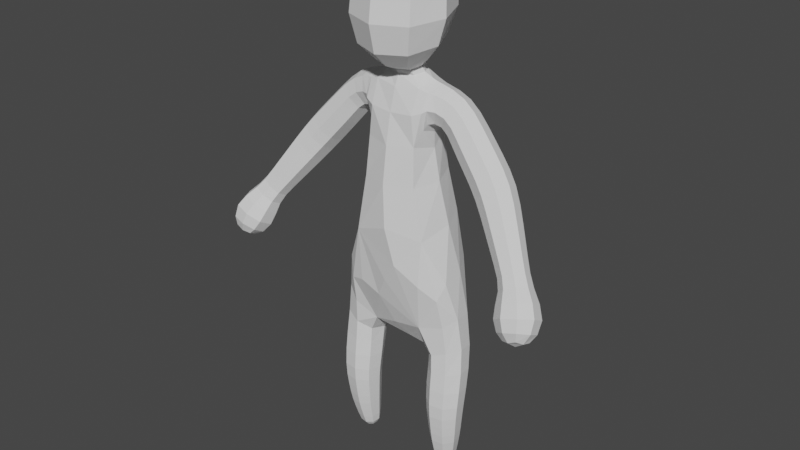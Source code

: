 # Source: Barry.blend  (saved by Blender 3.2.14; exported with 4.5.12 LTS)
import bpy
from mathutils import Matrix  # noqa: F401  (used for matrix-valued properties, if any)

bpy.ops.wm.read_factory_settings(use_empty=True)
scene = bpy.context.scene
scene.name = 'Scene'

# ---- collections
col_collection = bpy.data.collections.new('Collection'); scene.collection.children.link(col_collection)

# ---- world
world_world = bpy.data.worlds.new('World'); scene.world = world_world
world_world.use_nodes = True; world_world.node_tree.nodes.clear()
_N = world_world.node_tree.nodes; _L = world_world.node_tree.links
n0 = _N.new('ShaderNodeOutputWorld'); n0.name = 'World Output'; n0.location = (300, 300)
n1 = _N.new('ShaderNodeBackground'); n1.name = 'Background'; n1.location = (10, 300)
n1.inputs[0].default_value = (0.05088, 0.05088, 0.05088, 1.0)
_L.new(n1.outputs[0], n0.inputs[0])
n0.is_active_output = True
world_world.color = (0.05088, 0.05088, 0.05088)
world_world.use_sun_shadow = False
world_world.sun_shadow_jitter_overblur = 0.0

# ---- meshes
me_plane = bpy.data.meshes.new('Plane')
me_plane.from_pydata([(-0.2741, -0.2061, -0.06298), (-0.3025, 0.2187, -0.07964), (-0.6511, 0.1639, 0.1807), (-0.6153, -0.2063, 0.2001), (-0.3798, -0.2376, -0.7544), (-0.4275, 0.04043, -0.7733), (-0.7066, -0.007012, -0.772), (-0.6589, -0.285, -0.7531), (-0.4472, -0.122, -1.564), (-0.4664, -0.01265, -1.553), (-0.5761, -0.03102, -1.562), (-0.5568, -0.1403, -1.574), (0.465, 0.1802, 2.173), (0.4613, -0.08658, 2.191), (0.5848, -0.08124, 2.42), (0.5855, 0.1829, 2.406), (0.9746, 0.05767, 1.606), (0.93, -0.2039, 1.66), (1.143, -0.206, 1.828), (1.188, 0.0556, 1.774), (1.463, -0.29, 0.9461), (1.404, -0.4926, 1.022), (1.595, -0.5059, 1.137), (1.654, -0.3033, 1.061), (1.543, -0.3657, 0.7144), (1.457, -0.6311, 0.8283), (1.728, -0.6655, 0.9537), (1.814, -0.4001, 0.8398), (1.631, -0.5188, 0.6074), (1.582, -0.6663, 0.6729), (1.737, -0.6904, 0.7342), (1.786, -0.543, 0.6687), (0.1245, -0.1175, 2.672), (-0.1245, -0.1175, 2.672), (-0.1219, 0.1005, 2.706), (0.1219, 0.1005, 2.706), (0.1576, -0.1574, 3.7), (-0.1576, -0.1574, 3.7), (-0.1576, 0.1574, 3.688), (0.1576, 0.1574, 3.688), (0.4035, -0.3191, 1.084), (-0.3451, -0.3597, 1.015), (-0.3412, 0.3552, 1.019), (0.3505, 0.3037, 1.18), (0.3311, -0.3442, 3.46), (-0.3311, -0.3442, 3.46), (-0.3311, 0.3154, 3.447), (0.3311, 0.3154, 3.447), (0.2914, -0.3452, 2.896), (-0.2914, -0.3452, 2.896), (-0.2914, 0.2302, 2.968), (0.2914, 0.2302, 2.968), (-0.4021, -0.2058, -1.219), (-0.4407, 0.01614, -1.204), (-0.6629, -0.02159, -1.217), (-0.6244, -0.2435, -1.232), (0.6735, -0.09501, 0.2267), (0.356, -0.3072, 0.1194), (0.2201, 0.02812, -0.2156), (0.4359, 0.2845, 0.1331), (0.736, -0.1761, -0.7609), (0.4891, -0.3143, -0.75), (0.3505, -0.06845, -0.7655), (0.5973, 0.06972, -0.7764), (0.5873, -0.09746, -1.571), (0.49, -0.152, -1.571), (0.4359, -0.05552, -1.556), (0.5333, -0.0009672, -1.556), (-0.4613, -0.08658, 2.191), (-0.465, 0.1802, 2.173), (-0.5855, 0.1829, 2.406), (-0.5848, -0.08124, 2.42), (-0.93, -0.2039, 1.66), (-0.9746, 0.05767, 1.606), (-1.188, 0.0556, 1.774), (-1.143, -0.206, 1.828), (-1.404, -0.4926, 1.022), (-1.463, -0.29, 0.9461), (-1.654, -0.3033, 1.061), (-1.595, -0.5059, 1.137), (-1.457, -0.6311, 0.8283), (-1.543, -0.3657, 0.7144), (-1.814, -0.4001, 0.8398), (-1.728, -0.6655, 0.9537), (-1.582, -0.6663, 0.6729), (-1.631, -0.5188, 0.6074), (-1.786, -0.543, 0.6687), (-1.737, -0.6904, 0.7342), (0.686, -0.1565, -1.228), (0.489, -0.267, -1.228), (0.3791, -0.07081, -1.208), (0.576, 0.0396, -1.208), (-0.3731, -0.1972, -0.4112), (-0.4219, 0.1024, -0.4504), (-0.708, 0.05827, -0.4026), (-0.6592, -0.2413, -0.3634), (-0.4173, -0.1645, -1.431), (-0.448, 0.01018, -1.414), (-0.6232, -0.01925, -1.428), (-0.5925, -0.1939, -1.444), (0.2404, 0.2323, 2.025), (0.3292, -0.1192, 2.194), (0.2389, -0.1379, 2.525), (0.2171, 0.1892, 2.534), (0.7891, 0.1142, 1.828), (0.7606, -0.1528, 1.862), (0.9661, -0.1522, 2.039), (0.9946, 0.1148, 2.005), (0.6204, 0.1492, 2.027), (0.5998, -0.1122, 2.054), (0.7871, -0.1099, 2.237), (0.8077, 0.1515, 2.21), (1.338, -0.1977, 1.14), (1.286, -0.3969, 1.204), (1.463, -0.4026, 1.328), (1.514, -0.2034, 1.264), (1.167, -0.06995, 1.36), (1.113, -0.299, 1.428), (1.312, -0.304, 1.571), (1.366, -0.075, 1.504), (0.2618, -0.2446, 1.99), (-0.2618, -0.2446, 1.99), (-0.2404, 0.2323, 2.025), (-0.3913, -0.2297, -1.009), (-0.4347, 0.02256, -1.003), (-0.6873, -0.02058, -1.011), (-0.6438, -0.2729, -1.017), (0.7381, -0.1226, -0.3704), (0.4851, -0.277, -0.3829), (0.343, -0.01642, -0.4434), (0.596, 0.138, -0.4309), (0.6412, -0.1254, -1.44), (0.4858, -0.2125, -1.44), (0.3993, -0.05831, -1.418), (0.5547, 0.0288, -1.418), (-0.3292, -0.1192, 2.194), (-0.2171, 0.1892, 2.534), (-0.2389, -0.1379, 2.525), (-0.7606, -0.1528, 1.862), (-0.7891, 0.1142, 1.828), (-0.9946, 0.1148, 2.005), (-0.9661, -0.1522, 2.039), (-0.5998, -0.1122, 2.054), (-0.6204, 0.1492, 2.027), (-0.8077, 0.1515, 2.21), (-0.7871, -0.1099, 2.237), (-1.286, -0.3969, 1.204), (-1.338, -0.1977, 1.14), (-1.514, -0.2034, 1.264), (-1.463, -0.4026, 1.328), (-1.113, -0.299, 1.428), (-1.167, -0.06995, 1.36), (-1.366, -0.075, 1.504), (-1.312, -0.304, 1.571), (0.7136, -0.1741, -1.016), (0.4901, -0.2994, -1.014), (0.3649, -0.07624, -1.004), (0.5884, 0.0491, -1.007), (0.3205, 0.197, 2.173), (0.3787, -0.1075, 2.495), (0.3585, 0.1874, 2.487), (-0.3787, -0.1075, 2.495), (-0.3585, 0.1874, 2.487), (-0.3205, 0.197, 2.173), (0.6436, 0.1009, 0.2083), (-0.2313, -0.2364, 2.292), (0.3443, 0.1854, -0.1574), (0.5931, -0.2349, 0.1675), (0.292, -0.1566, -0.1549), (0.02942, -0.2709, 0.04179), (-0.008614, -0.08132, -0.175), (-0.2802, 0.008523, -0.2014), (-0.01124, 0.1302, -0.1801), (0.05768, 0.2883, 0.03958), (-0.3523, 0.3455, 0.4193), (0.05054, 0.3962, 0.5866), (0.05746, 0.4213, 1.191), (0.4324, 0.3111, 0.6938), (0.3325, -0.1231, 2.5), (0.4724, 0.01391, 1.16), (0.5904, -0.1778, 0.6284), (0.3993, -0.3743, 0.6242), (0.05039, -0.4327, 1.17), (0.007063, -0.3971, 0.5803), (-0.3386, -0.3396, 0.4286), (-0.5498, -0.2481, 0.5967), (-0.4942, -0.2662, 0.08418), (-0.6708, -0.02478, 0.2373), (-0.5439, 0.2443, 0.0573), (-0.3205, -0.007114, 1.929), (-0.5713, 0.2365, 0.5874), (0.3102, -0.1626, 2.144), (-0.4749, -0.005139, 1.148), (1.597, -0.5967, 0.6241), (1.397e-09, 0.3013, 2.016), (0.3205, -0.007114, 1.929), (0.3067, 0.1875, 2.5), (-1.397e-09, -0.3197, 1.966), (0.2313, -0.2364, 2.292), (-4.191e-09, -0.1788, 2.504), (1.659, -0.6961, 0.6967), (0.1481, -0.08969, 2.619), (1.863e-09, -0.1583, 2.666), (1.777, -0.6253, 0.6935), (-0.1481, -0.08969, 2.619), (-0.1694, -0.008459, 2.689), (1.715, -0.5259, 0.6208), (-0.1393, 0.1207, 2.633), (-0.2754, 0.0289, 2.584), (-0.2042, 0.2598, 2.318), (9.313e-10, 0.2211, 2.52), (0.2042, 0.2598, 2.318), (-0.4452, -0.06442, -1.567), (-0.5226, -0.009833, -1.566), (0.2754, 0.0289, 2.584), (0.1393, 0.1207, 2.633), (-0.5769, -0.08648, -1.578), (0.1694, -0.008459, 2.689), (-3.26e-09, 0.1414, 2.713), (0.2916, 0.197, 2.145), (-0.4995, -0.1411, -1.579), (0.3167, 0.03875, 2.126), (0.3567, -0.1706, 2.348), (0.3768, 0.04014, 2.549), (0.3368, 0.2495, 2.327), (-0.3325, -0.1231, 2.5), (-0.3102, -0.1626, 2.144), (-0.3067, 0.1875, 2.5), (-0.2916, 0.197, 2.145), (-0.3768, 0.04014, 2.549), (-0.3567, -0.1706, 2.348), (-0.3167, 0.03875, 2.126), (-0.3368, 0.2495, 2.327), (0.1788, -3.6e-07, 3.706), (-6.985e-10, 0.1786, 3.7), (-0.1788, -3.607e-07, 3.706), (-6.985e-10, -0.1786, 3.712), (0.5695, -0.04271, -1.572), (0.5435, -0.1334, -1.581), (0.4526, -0.1082, -1.572), (0.4786, -0.01753, -1.564), (-1.659, -0.6961, 0.6967), (-1.777, -0.6253, 0.6935), (-1.715, -0.5259, 0.6208), (-1.597, -0.5967, 0.6241), (-0.3722, -0.1808, -0.2512), (-0.3439, -0.03917, -0.4397), (-0.4166, 0.1421, -0.2832), (-0.5741, 0.1365, -0.4338), (-0.6901, 0.1061, -0.1483), (-0.7372, -0.09981, -0.374), (-0.6455, -0.2121, -0.1162), (-0.507, -0.2755, -0.38), (-0.3734, -0.2211, -0.5858), (-0.3513, -0.08967, -0.7641), (-0.4228, 0.06754, -0.6186), (-0.576, 0.06883, -0.7762), (-0.7116, 0.01932, -0.6076), (-0.7351, -0.1549, -0.7623), (-0.6623, -0.2693, -0.5747), (-0.5104, -0.3134, -0.7502), (-0.4095, -0.1862, -1.327), (-0.3998, -0.07163, -1.42), (-0.4443, 0.01302, -1.311), (-0.3798, -0.08774, -1.209), (-0.5414, 0.02821, -1.418), (-0.644, -0.02069, -1.324), (-0.5591, 0.03888, -1.208), (-0.6407, -0.1121, -1.439), (-0.6091, -0.2199, -1.341), (-0.6853, -0.1396, -1.227), (-0.4992, -0.2119, -1.441), (-0.506, -0.2662, -1.229), (-0.4273, -0.1437, -1.517), (-0.4534, 0.004639, -1.502), (-0.6021, -0.0203, -1.514), (-0.576, -0.1686, -1.529), (0.3831, 0.1922, 2.186), (0.4403, 0.04605, 2.139), (0.3852, -0.09439, 2.209), (0.5226, -0.1337, 2.308), (0.469, -0.09008, 2.472), (0.608, 0.05159, 2.456), (0.4584, 0.1876, 2.461), (0.5257, 0.2313, 2.286), (0.88, 0.09308, 1.721), (0.9123, -0.07275, 1.602), (0.8441, -0.1743, 1.764), (0.7363, -0.0194, 1.812), (1.028, -0.254, 1.755), (1.055, -0.1748, 1.939), (0.858, -0.2026, 1.957), (1.205, -0.0756, 1.833), (1.091, 0.09257, 1.895), (1.019, -0.01863, 2.055), (1.09, 0.1057, 1.68), (0.8972, 0.1645, 1.91), (0.7022, 0.1322, 1.93), (0.6775, -0.1323, 1.96), (0.575, 0.0181, 2.006), (0.8775, -0.1311, 2.137), (0.6896, -0.1601, 2.15), (0.9022, 0.1333, 2.107), (0.8325, 0.02121, 2.258), (0.7179, 0.1994, 2.114), (0.5435, 0.1654, 2.115), (0.5311, -0.0947, 2.136), (0.6914, -0.09022, 2.336), (0.7035, 0.1696, 2.316), (1.407, -0.2499, 1.046), (1.397, -0.3888, 0.9625), (1.356, -0.4398, 1.111), (1.279, -0.2963, 1.149), (1.488, -0.5372, 1.094), (1.528, -0.447, 1.226), (1.365, -0.4371, 1.278), (1.66, -0.4071, 1.121), (1.579, -0.2571, 1.162), (1.522, -0.3041, 1.319), (1.569, -0.2587, 0.9894), (1.435, -0.1632, 1.19), (1.257, -0.1371, 1.245), (1.204, -0.3501, 1.311), (1.103, -0.1835, 1.367), (1.391, -0.3556, 1.444), (1.202, -0.3445, 1.512), (1.444, -0.1425, 1.377), (1.376, -0.1905, 1.564), (1.277, -0.02953, 1.419), (1.072, -0.0004304, 1.484), (1.021, -0.2476, 1.546), (1.229, -0.2514, 1.703), (1.28, -0.004228, 1.64), (1.504, -0.3203, 0.8278), (1.449, -0.4919, 0.7479), (1.428, -0.5644, 0.9277), (1.576, -0.698, 0.9124), (1.67, -0.5894, 1.053), (1.822, -0.5393, 0.9203), (1.746, -0.3454, 0.9533), (1.695, -0.3331, 0.7557), (1.59, -0.4444, 0.6352), (1.517, -0.6655, 0.7325), (1.747, -0.6987, 0.8296), (1.82, -0.4776, 0.7323), (0.2886, -0.2843, 1.592), (-0.2827, -0.2889, 1.588), (-0.2728, 0.2685, 1.613), (0.2738, 0.2623, 1.624), (0.3451, -0.3837, 3.174), (1.63e-09, -0.4678, 3.462), (-0.3451, -0.3837, 3.174), (6.752e-09, -0.4531, 2.883), (-0.4553, -0.01438, 3.453), (-0.3451, 0.301, 3.206), (-0.4006, -0.0575, 2.932), (-1.63e-09, 0.4391, 3.445), (0.3451, 0.301, 3.206), (-6.752e-09, 0.3381, 2.981), (0.4553, -0.01438, 3.453), (0.4006, -0.0575, 2.932), (0.2502, -0.2515, 3.634), (-0.2502, -0.2515, 3.634), (-0.2502, 0.2479, 3.613), (0.2502, 0.2479, 3.613), (0.1933, -0.2291, 2.742), (-0.1933, -0.2291, 2.742), (-0.193, 0.148, 2.806), (0.193, 0.148, 2.806), (-0.386, -0.2383, -0.8935), (-0.3657, -0.0955, -1.005), (-0.4316, 0.02726, -0.8984), (-0.5692, 0.0483, -1.006), (-0.6976, -0.01816, -0.9018), (-0.7129, -0.1548, -1.015), (-0.652, -0.2837, -0.897), (-0.5094, -0.2986, -1.014), (-0.3963, -0.2195, -1.115), (-0.4376, 0.01933, -1.103), (-0.6766, -0.02142, -1.113), (-0.6353, -0.2602, -1.126), (0.7176, -0.08836, -0.1053), (0.4751, -0.2611, -0.1841), (0.6383, -0.2486, -0.3653), (0.3395, 0.009719, -0.3054), (0.3666, -0.1756, -0.4155), (0.5766, 0.1872, -0.2089), (0.4428, 0.1096, -0.4485), (0.7145, 0.03665, -0.3983), (0.7421, -0.1561, -0.5865), (0.4866, -0.3003, -0.5744), (0.6386, -0.2913, -0.7525), (0.343, -0.04574, -0.6069), (0.3735, -0.2173, -0.7557), (0.5985, 0.09855, -0.619), (0.4479, 0.04673, -0.7739), (0.7129, -0.02729, -0.7707), (0.6646, -0.1418, -1.337), (0.6081, -0.2485, -1.232), (0.4876, -0.241, -1.336), (0.5797, -0.1979, -1.444), (0.3971, -0.1896, -1.218), (0.3889, -0.06506, -1.315), (0.4134, -0.1518, -1.429), (0.4569, 0.02117, -1.205), (0.5659, 0.03417, -1.315), (0.4608, 0.01416, -1.414), (0.6679, -0.03777, -1.218), (0.6271, -0.03198, -1.429), (0.6174, -0.1104, -1.525), (0.4854, -0.1844, -1.525), (0.412, -0.05352, -1.506), (0.544, 0.02048, -1.506), (-0.3852, -0.09439, 2.209), (-0.4403, 0.04605, 2.139), (-0.3831, 0.1922, 2.186), (-0.5257, 0.2313, 2.286), (-0.4584, 0.1876, 2.461), (-0.608, 0.05159, 2.456), (-0.469, -0.09008, 2.472), (-0.5226, -0.1337, 2.308), (-0.8441, -0.1743, 1.764), (-0.9123, -0.07275, 1.602), (-0.88, 0.09308, 1.721), (-0.7363, -0.0194, 1.812), (-1.09, 0.1057, 1.68), (-1.091, 0.09257, 1.895), (-0.8972, 0.1645, 1.91), (-1.205, -0.0756, 1.833), (-1.055, -0.1748, 1.939), (-1.019, -0.01863, 2.055), (-1.028, -0.254, 1.755), (-0.858, -0.2026, 1.957), (-0.6775, -0.1323, 1.96), (-0.7022, 0.1322, 1.93), (-0.575, 0.0181, 2.006), (-0.9022, 0.1333, 2.107), (-0.7179, 0.1994, 2.114), (-0.8775, -0.1311, 2.137), (-0.8325, 0.02121, 2.258), (-0.6896, -0.1601, 2.15), (-0.5311, -0.0947, 2.136), (-0.5435, 0.1654, 2.115), (-0.7035, 0.1696, 2.316), (-0.6914, -0.09022, 2.336), (-1.356, -0.4398, 1.111), (-1.397, -0.3888, 0.9625), (-1.407, -0.2499, 1.046), (-1.279, -0.2963, 1.149), (-1.569, -0.2587, 0.9894), (-1.579, -0.2571, 1.162), (-1.435, -0.1632, 1.19), (-1.66, -0.4071, 1.121), (-1.528, -0.447, 1.226), (-1.522, -0.3041, 1.319), (-1.488, -0.5372, 1.094), (-1.365, -0.4371, 1.278), (-1.204, -0.3501, 1.311), (-1.257, -0.1371, 1.245), (-1.103, -0.1835, 1.367), (-1.444, -0.1425, 1.377), (-1.277, -0.02953, 1.419), (-1.391, -0.3556, 1.444), (-1.376, -0.1905, 1.564), (-1.202, -0.3445, 1.512), (-1.021, -0.2476, 1.546), (-1.072, -0.0004304, 1.484), (-1.28, -0.004228, 1.64), (-1.229, -0.2514, 1.703), (-1.428, -0.5644, 0.9277), (-1.449, -0.4919, 0.7479), (-1.504, -0.3203, 0.8278), (-1.695, -0.3331, 0.7557), (-1.746, -0.3454, 0.9533), (-1.822, -0.5393, 0.9203), (-1.67, -0.5894, 1.053), (-1.576, -0.698, 0.9124), (-1.517, -0.6655, 0.7325), (-1.59, -0.4444, 0.6352), (-1.82, -0.4776, 0.7323), (-1.747, -0.6987, 0.8296), (0.7255, -0.1797, -0.8997), (0.4902, -0.3117, -0.894), (0.6253, -0.2786, -1.017), (0.3581, -0.07674, -0.8956), (0.3856, -0.2113, -1.009), (0.5935, 0.05519, -0.9013), (0.4532, 0.02827, -1.004), (0.693, -0.03899, -1.012), (0.7015, -0.1667, -1.123), (0.4898, -0.2854, -1.122), (0.3714, -0.0742, -1.106), (0.5831, 0.04449, -1.106), (-0.3895, -0.08026, -1.316), (-0.5086, -0.2993, -0.5741), (0.1266, -0.1729, -0.1224), (-0.1246, 0.02275, -0.195), (0.1519, 0.2109, -0.1248), (-0.09051, 0.3573, 0.3453), (0.1913, 0.4165, 0.8156), (-0.7411, -0.134, -0.5891), (-0.5764, 0.09755, -0.6193), (0.5577, -0.283, 0.4785), (0.1543, -0.4284, 0.7982), (-0.113, -0.3494, 0.3471), (-0.4854, -0.3104, 0.3931), (-0.3439, -0.06775, -0.6043), (-0.5899, -0.00775, 0.6743), (-0.5198, 0.3063, 0.3775), (-0.5043, -0.2553, -0.1761), (9.313e-10, 0.1574, 2.633), (-0.7165, -0.05909, -0.1077), (-0.5657, 0.1824, -0.2203), (-0.3451, -0.01323, -0.2974), (-1.693, -0.6244, 0.6336), (0.5098, -0.07327, -1.591), (-2.328e-09, -3.562e-07, 3.731), (-0.3273, 0.03463, 2.563), (-0.3217, -0.203, 2.325), (-0.3029, 0.01485, 2.078), (0.3029, 0.01485, 2.078), (0.3217, -0.203, 2.325), (0.3273, 0.03463, 2.563), (-6.985e-10, 0.2681, 2.314), (5.122e-09, -0.2538, 2.278), (0.2916, 0.2526, 2.326), (-0.5098, -0.07327, -1.591), (0.5715, 0.06831, 0.6708), (2.328e-10, -0.1274, 2.614), (-0.2916, 0.2526, 2.326), (1.693, -0.6244, 0.6336), (0.194, 0.01582, 2.631), (-0.194, 0.01582, 2.631), (-0.5507, 0.03351, -1.314), (-0.664, -0.1266, -1.335), (-0.5028, -0.2404, -1.337), (-0.4125, -0.06475, -1.508), (-0.5326, 0.01993, -1.506), (-0.6168, -0.09899, -1.525), (-0.4967, -0.1837, -1.527), (0.3693, 0.04891, 2.147), (0.4283, -0.1451, 2.344), (0.4786, 0.04873, 2.517), (0.4196, 0.2428, 2.32), (0.8225, -0.04051, 1.71), (0.9428, -0.2247, 1.86), (1.112, -0.04122, 1.95), (0.9922, 0.143, 1.8), (0.6523, -0.0002776, 1.912), (0.7729, -0.1813, 2.054), (0.9274, 0.001288, 2.155), (0.8068, 0.1823, 2.013), (0.5072, 0.03455, 2.088), (0.609, -0.1412, 2.24), (0.7275, 0.0405, 2.364), (0.6258, 0.2163, 2.212), (1.349, -0.3435, 1.057), (1.432, -0.479, 1.181), (1.586, -0.3534, 1.216), (1.503, -0.2179, 1.092), (1.195, -0.2426, 1.253), (1.287, -0.3928, 1.39), (1.453, -0.2501, 1.435), (1.361, -0.09987, 1.298), (1.007, -0.1233, 1.486), (1.115, -0.2958, 1.636), (1.294, -0.1285, 1.701), (1.186, 0.04401, 1.55), (1.42, -0.4377, 0.8542), (1.534, -0.6227, 1.009), (1.753, -0.4721, 1.027), (1.639, -0.2871, 0.8718), (1.512, -0.5494, 0.665), (1.619, -0.7233, 0.7977), (1.826, -0.595, 0.7974), (1.719, -0.4211, 0.6647), (0.005281, -0.3848, 1.593), (-0.3793, -0.01031, 1.599), (0.005134, 0.3634, 1.629), (0.3795, -0.008816, 1.603), (8.411e-09, -0.5121, 3.168), (-0.4745, -0.04133, 3.19), (-8.411e-09, 0.4294, 3.212), (0.4745, -0.04133, 3.19), (0.0, -0.3425, 3.639), (-0.3414, -0.001797, 3.625), (0.0, 0.3389, 3.61), (0.3414, -0.001797, 3.625), (3.201e-10, -0.2999, 2.73), (-0.2656, -0.04059, 2.774), (-3.492e-10, 0.2187, 2.818), (0.2656, -0.04059, 2.774), (-0.3589, -0.09701, -0.8953), (-0.5732, 0.05435, -0.901), (-0.7247, -0.1595, -0.9), (-0.5105, -0.3108, -0.8943), (-0.3721, -0.09243, -1.107), (-0.5649, 0.04373, -1.106), (-0.7008, -0.1484, -1.121), (-0.508, -0.2846, -1.123), (0.6246, -0.2232, -0.1264), (0.365, -0.1565, -0.2639), (0.4343, 0.1468, -0.2826), (0.6936, 0.07957, -0.1399), (0.6412, -0.2759, -0.5743), (0.3669, -0.2001, -0.5883), (0.4438, 0.07415, -0.619), (0.7182, -0.001697, -0.605), (0.5946, -0.2244, -1.341), (0.405, -0.1717, -1.326), (0.4589, 0.01755, -1.311), (0.6484, -0.03521, -1.326), (0.565, -0.1717, -1.53), (0.424, -0.1327, -1.516), (0.4643, 0.007999, -1.503), (0.6053, -0.03107, -1.516), (-0.3693, 0.04891, 2.147), (-0.4196, 0.2428, 2.32), (-0.4786, 0.04873, 2.517), (-0.4283, -0.1451, 2.344), (-0.8225, -0.04051, 1.71), (-0.9922, 0.143, 1.8), (-1.112, -0.04122, 1.95), (-0.9428, -0.2247, 1.86), (-0.6523, -0.0002776, 1.912), (-0.8068, 0.1823, 2.013), (-0.9274, 0.001288, 2.155), (-0.7729, -0.1813, 2.054), (-0.5072, 0.03455, 2.088), (-0.6258, 0.2163, 2.212), (-0.7275, 0.0405, 2.364), (-0.609, -0.1412, 2.24), (-1.349, -0.3435, 1.057), (-1.503, -0.2179, 1.092), (-1.586, -0.3534, 1.216), (-1.432, -0.479, 1.181), (-1.195, -0.2426, 1.253), (-1.361, -0.09987, 1.298), (-1.453, -0.2501, 1.435), (-1.287, -0.3928, 1.39), (-1.007, -0.1233, 1.486), (-1.186, 0.04401, 1.55), (-1.294, -0.1285, 1.701), (-1.115, -0.2958, 1.636), (-1.42, -0.4377, 0.8542), (-1.639, -0.2871, 0.8718), (-1.753, -0.4721, 1.027), (-1.534, -0.6227, 1.009), (-1.512, -0.5494, 0.665), (-1.719, -0.4211, 0.6647), (-1.826, -0.595, 0.7974), (-1.619, -0.7233, 0.7977), (0.6326, -0.2898, -0.8966), (0.38, -0.2189, -0.8937), (0.451, 0.03327, -0.8988), (0.7036, -0.03754, -0.9016), (0.6178, -0.2656, -1.125), (0.3909, -0.202, -1.114), (0.4551, 0.02474, -1.103), (0.682, -0.03883, -1.115)], [], [(96, 262, 493, 261), (262, 97, 263, 493), (493, 263, 53, 264), (261, 493, 264, 52), (7, 260, 494, 259), (260, 4, 253, 494), (494, 253, 92, 252), (259, 494, 252, 95), (57, 169, 495, 168), (0, 170, 495, 169), (58, 168, 495, 170), (0, 171, 496, 170), (1, 172, 496, 171), (58, 170, 496, 172), (1, 173, 497, 172), (59, 166, 497, 173), (58, 172, 497, 166), (1, 174, 498, 173), (42, 175, 498, 174), (59, 173, 498, 175), (42, 176, 499, 175), (43, 177, 499, 176), (59, 175, 499, 177), (6, 258, 500, 257), (258, 7, 259, 500), (500, 259, 95, 250), (257, 500, 250, 94), (5, 256, 501, 255), (256, 6, 257, 501), (501, 257, 94, 248), (255, 501, 248, 93), (40, 181, 502, 180), (57, 167, 502, 181), (56, 180, 502, 167), (40, 182, 503, 181), (41, 183, 503, 182), (57, 181, 503, 183), (41, 184, 504, 183), (0, 169, 504, 184), (57, 183, 504, 169), (41, 185, 505, 184), (3, 186, 505, 185), (0, 184, 505, 186), (4, 254, 506, 253), (254, 5, 255, 506), (506, 255, 93, 246), (253, 506, 246, 92), (2, 187, 507, 190), (187, 3, 185, 507), (507, 185, 41, 192), (190, 507, 192, 42), (2, 190, 508, 188), (42, 174, 508, 190), (1, 188, 508, 174), (95, 252, 509, 251), (252, 92, 245, 509), (509, 245, 0, 186), (251, 509, 186, 3), (35, 215, 510, 218), (215, 103, 210, 510), (510, 210, 136, 207), (218, 510, 207, 34), (94, 250, 511, 249), (250, 95, 251, 511), (511, 251, 3, 187), (249, 511, 187, 2), (93, 248, 512, 247), (248, 94, 249, 512), (512, 249, 2, 188), (247, 512, 188, 1), (92, 246, 513, 245), (246, 93, 247, 513), (513, 247, 1, 171), (245, 513, 171, 0), (87, 242, 514, 241), (242, 86, 243, 514), (514, 243, 85, 244), (241, 514, 244, 84), (64, 238, 515, 237), (238, 65, 239, 515), (515, 239, 66, 240), (237, 515, 240, 67), (39, 234, 516, 233), (234, 38, 235, 516), (516, 235, 37, 236), (233, 516, 236, 36), (136, 227, 517, 208), (227, 162, 229, 517), (517, 229, 161, 225), (208, 517, 225, 137), (137, 225, 518, 165), (225, 161, 230, 518), (518, 230, 135, 226), (165, 518, 226, 121), (121, 226, 519, 189), (226, 135, 231, 519), (519, 231, 163, 228), (189, 519, 228, 122), (100, 219, 520, 195), (219, 158, 221, 520), (520, 221, 101, 191), (195, 520, 191, 120), (120, 191, 521, 198), (191, 101, 222, 521), (521, 222, 159, 178), (198, 521, 178, 102), (102, 178, 522, 214), (178, 159, 223, 522), (522, 223, 160, 196), (214, 522, 196, 103), (136, 210, 523, 209), (210, 103, 211, 523), (523, 211, 100, 194), (209, 523, 194, 122), (120, 198, 524, 197), (198, 102, 199, 524), (524, 199, 137, 165), (197, 524, 165, 121), (103, 196, 525, 211), (196, 160, 224, 525), (525, 224, 158, 219), (211, 525, 219, 100), (11, 216, 526, 220), (216, 10, 213, 526), (526, 213, 9, 212), (220, 526, 212, 8), (43, 179, 527, 177), (179, 40, 180, 527), (527, 180, 56, 164), (177, 527, 164, 59), (102, 201, 528, 199), (201, 32, 202, 528), (528, 202, 33, 204), (199, 528, 204, 137), (122, 228, 529, 209), (228, 163, 232, 529), (529, 232, 162, 227), (209, 529, 227, 136), (31, 203, 530, 206), (203, 30, 200, 530), (530, 200, 29, 193), (206, 530, 193, 28), (35, 217, 531, 215), (217, 32, 201, 531), (531, 201, 102, 214), (215, 531, 214, 103), (34, 207, 532, 205), (207, 136, 208, 532), (532, 208, 137, 204), (205, 532, 204, 33), (97, 265, 533, 263), (265, 98, 266, 533), (533, 266, 54, 267), (263, 533, 267, 53), (98, 268, 534, 266), (268, 99, 269, 534), (534, 269, 55, 270), (266, 534, 270, 54), (99, 271, 535, 269), (271, 96, 261, 535), (535, 261, 52, 272), (269, 535, 272, 55), (8, 212, 536, 273), (212, 9, 274, 536), (536, 274, 97, 262), (273, 536, 262, 96), (9, 213, 537, 274), (213, 10, 275, 537), (537, 275, 98, 265), (274, 537, 265, 97), (10, 216, 538, 275), (216, 11, 276, 538), (538, 276, 99, 268), (275, 538, 268, 98), (11, 220, 539, 276), (220, 8, 273, 539), (539, 273, 96, 271), (276, 539, 271, 99), (12, 278, 540, 277), (278, 13, 279, 540), (540, 279, 101, 221), (277, 540, 221, 158), (13, 280, 541, 279), (280, 14, 281, 541), (541, 281, 159, 222), (279, 541, 222, 101), (14, 282, 542, 281), (282, 15, 283, 542), (542, 283, 160, 223), (281, 542, 223, 159), (15, 284, 543, 283), (284, 12, 277, 543), (543, 277, 158, 224), (283, 543, 224, 160), (16, 286, 544, 285), (286, 17, 287, 544), (544, 287, 105, 288), (285, 544, 288, 104), (17, 289, 545, 287), (289, 18, 290, 545), (545, 290, 106, 291), (287, 545, 291, 105), (18, 292, 546, 290), (292, 19, 293, 546), (546, 293, 107, 294), (290, 546, 294, 106), (19, 295, 547, 293), (295, 16, 285, 547), (547, 285, 104, 296), (293, 547, 296, 107), (104, 288, 548, 297), (288, 105, 298, 548), (548, 298, 109, 299), (297, 548, 299, 108), (105, 291, 549, 298), (291, 106, 300, 549), (549, 300, 110, 301), (298, 549, 301, 109), (106, 294, 550, 300), (294, 107, 302, 550), (550, 302, 111, 303), (300, 550, 303, 110), (107, 296, 551, 302), (296, 104, 297, 551), (551, 297, 108, 304), (302, 551, 304, 111), (108, 299, 552, 305), (299, 109, 306, 552), (552, 306, 13, 278), (305, 552, 278, 12), (109, 301, 553, 306), (301, 110, 307, 553), (553, 307, 14, 280), (306, 553, 280, 13), (110, 303, 554, 307), (303, 111, 308, 554), (554, 308, 15, 282), (307, 554, 282, 14), (111, 304, 555, 308), (304, 108, 305, 555), (555, 305, 12, 284), (308, 555, 284, 15), (20, 310, 556, 309), (310, 21, 311, 556), (556, 311, 113, 312), (309, 556, 312, 112), (21, 313, 557, 311), (313, 22, 314, 557), (557, 314, 114, 315), (311, 557, 315, 113), (22, 316, 558, 314), (316, 23, 317, 558), (558, 317, 115, 318), (314, 558, 318, 114), (23, 319, 559, 317), (319, 20, 309, 559), (559, 309, 112, 320), (317, 559, 320, 115), (112, 312, 560, 321), (312, 113, 322, 560), (560, 322, 117, 323), (321, 560, 323, 116), (113, 315, 561, 322), (315, 114, 324, 561), (561, 324, 118, 325), (322, 561, 325, 117), (114, 318, 562, 324), (318, 115, 326, 562), (562, 326, 119, 327), (324, 562, 327, 118), (115, 320, 563, 326), (320, 112, 321, 563), (563, 321, 116, 328), (326, 563, 328, 119), (116, 323, 564, 329), (323, 117, 330, 564), (564, 330, 17, 286), (329, 564, 286, 16), (117, 325, 565, 330), (325, 118, 331, 565), (565, 331, 18, 289), (330, 565, 289, 17), (118, 327, 566, 331), (327, 119, 332, 566), (566, 332, 19, 292), (331, 566, 292, 18), (119, 328, 567, 332), (328, 116, 329, 567), (567, 329, 16, 295), (332, 567, 295, 19), (24, 334, 568, 333), (334, 25, 335, 568), (568, 335, 21, 310), (333, 568, 310, 20), (25, 336, 569, 335), (336, 26, 337, 569), (569, 337, 22, 313), (335, 569, 313, 21), (26, 338, 570, 337), (338, 27, 339, 570), (570, 339, 23, 316), (337, 570, 316, 22), (27, 340, 571, 339), (340, 24, 333, 571), (571, 333, 20, 319), (339, 571, 319, 23), (28, 193, 572, 341), (193, 29, 342, 572), (572, 342, 25, 334), (341, 572, 334, 24), (29, 200, 573, 342), (200, 30, 343, 573), (573, 343, 26, 336), (342, 573, 336, 25), (30, 203, 574, 343), (203, 31, 344, 574), (574, 344, 27, 338), (343, 574, 338, 26), (31, 206, 575, 344), (206, 28, 341, 575), (575, 341, 24, 340), (344, 575, 340, 27), (120, 197, 576, 345), (197, 121, 346, 576), (576, 346, 41, 182), (345, 576, 182, 40), (121, 189, 577, 346), (189, 122, 347, 577), (577, 347, 42, 192), (346, 577, 192, 41), (122, 194, 578, 347), (194, 100, 348, 578), (578, 348, 43, 176), (347, 578, 176, 42), (100, 195, 579, 348), (195, 120, 345, 579), (579, 345, 40, 179), (348, 579, 179, 43), (44, 350, 580, 349), (350, 45, 351, 580), (580, 351, 49, 352), (349, 580, 352, 48), (45, 353, 581, 351), (353, 46, 354, 581), (581, 354, 50, 355), (351, 581, 355, 49), (46, 356, 582, 354), (356, 47, 357, 582), (582, 357, 51, 358), (354, 582, 358, 50), (47, 359, 583, 357), (359, 44, 349, 583), (583, 349, 48, 360), (357, 583, 360, 51), (36, 236, 584, 361), (236, 37, 362, 584), (584, 362, 45, 350), (361, 584, 350, 44), (37, 235, 585, 362), (235, 38, 363, 585), (585, 363, 46, 353), (362, 585, 353, 45), (38, 234, 586, 363), (234, 39, 364, 586), (586, 364, 47, 356), (363, 586, 356, 46), (39, 233, 587, 364), (233, 36, 361, 587), (587, 361, 44, 359), (364, 587, 359, 47), (48, 352, 588, 365), (352, 49, 366, 588), (588, 366, 33, 202), (365, 588, 202, 32), (49, 355, 589, 366), (355, 50, 367, 589), (589, 367, 34, 205), (366, 589, 205, 33), (50, 358, 590, 367), (358, 51, 368, 590), (590, 368, 35, 218), (367, 590, 218, 34), (51, 360, 591, 368), (360, 48, 365, 591), (591, 365, 32, 217), (368, 591, 217, 35), (123, 370, 592, 369), (370, 124, 371, 592), (592, 371, 5, 254), (369, 592, 254, 4), (124, 372, 593, 371), (372, 125, 373, 593), (593, 373, 6, 256), (371, 593, 256, 5), (125, 374, 594, 373), (374, 126, 375, 594), (594, 375, 7, 258), (373, 594, 258, 6), (126, 376, 595, 375), (376, 123, 369, 595), (595, 369, 4, 260), (375, 595, 260, 7), (52, 264, 596, 377), (264, 53, 378, 596), (596, 378, 124, 370), (377, 596, 370, 123), (53, 267, 597, 378), (267, 54, 379, 597), (597, 379, 125, 372), (378, 597, 372, 124), (54, 270, 598, 379), (270, 55, 380, 598), (598, 380, 126, 374), (379, 598, 374, 125), (55, 272, 599, 380), (272, 52, 377, 599), (599, 377, 123, 376), (380, 599, 376, 126), (56, 167, 600, 381), (167, 57, 382, 600), (600, 382, 128, 383), (381, 600, 383, 127), (57, 168, 601, 382), (168, 58, 384, 601), (601, 384, 129, 385), (382, 601, 385, 128), (58, 166, 602, 384), (166, 59, 386, 602), (602, 386, 130, 387), (384, 602, 387, 129), (59, 164, 603, 386), (164, 56, 381, 603), (603, 381, 127, 388), (386, 603, 388, 130), (127, 383, 604, 389), (383, 128, 390, 604), (604, 390, 61, 391), (389, 604, 391, 60), (128, 385, 605, 390), (385, 129, 392, 605), (605, 392, 62, 393), (390, 605, 393, 61), (129, 387, 606, 392), (387, 130, 394, 606), (606, 394, 63, 395), (392, 606, 395, 62), (130, 388, 607, 394), (388, 127, 389, 607), (607, 389, 60, 396), (394, 607, 396, 63), (88, 398, 608, 397), (398, 89, 399, 608), (608, 399, 132, 400), (397, 608, 400, 131), (89, 401, 609, 399), (401, 90, 402, 609), (609, 402, 133, 403), (399, 609, 403, 132), (90, 404, 610, 402), (404, 91, 405, 610), (610, 405, 134, 406), (402, 610, 406, 133), (91, 407, 611, 405), (407, 88, 397, 611), (611, 397, 131, 408), (405, 611, 408, 134), (131, 400, 612, 409), (400, 132, 410, 612), (612, 410, 65, 238), (409, 612, 238, 64), (132, 403, 613, 410), (403, 133, 411, 613), (613, 411, 66, 239), (410, 613, 239, 65), (133, 406, 614, 411), (406, 134, 412, 614), (614, 412, 67, 240), (411, 614, 240, 66), (134, 408, 615, 412), (408, 131, 409, 615), (615, 409, 64, 237), (412, 615, 237, 67), (68, 414, 616, 413), (414, 69, 415, 616), (616, 415, 163, 231), (413, 616, 231, 135), (69, 416, 617, 415), (416, 70, 417, 617), (617, 417, 162, 232), (415, 617, 232, 163), (70, 418, 618, 417), (418, 71, 419, 618), (618, 419, 161, 229), (417, 618, 229, 162), (71, 420, 619, 419), (420, 68, 413, 619), (619, 413, 135, 230), (419, 619, 230, 161), (72, 422, 620, 421), (422, 73, 423, 620), (620, 423, 139, 424), (421, 620, 424, 138), (73, 425, 621, 423), (425, 74, 426, 621), (621, 426, 140, 427), (423, 621, 427, 139), (74, 428, 622, 426), (428, 75, 429, 622), (622, 429, 141, 430), (426, 622, 430, 140), (75, 431, 623, 429), (431, 72, 421, 623), (623, 421, 138, 432), (429, 623, 432, 141), (138, 424, 624, 433), (424, 139, 434, 624), (624, 434, 143, 435), (433, 624, 435, 142), (139, 427, 625, 434), (427, 140, 436, 625), (625, 436, 144, 437), (434, 625, 437, 143), (140, 430, 626, 436), (430, 141, 438, 626), (626, 438, 145, 439), (436, 626, 439, 144), (141, 432, 627, 438), (432, 138, 433, 627), (627, 433, 142, 440), (438, 627, 440, 145), (142, 435, 628, 441), (435, 143, 442, 628), (628, 442, 69, 414), (441, 628, 414, 68), (143, 437, 629, 442), (437, 144, 443, 629), (629, 443, 70, 416), (442, 629, 416, 69), (144, 439, 630, 443), (439, 145, 444, 630), (630, 444, 71, 418), (443, 630, 418, 70), (145, 440, 631, 444), (440, 142, 441, 631), (631, 441, 68, 420), (444, 631, 420, 71), (76, 446, 632, 445), (446, 77, 447, 632), (632, 447, 147, 448), (445, 632, 448, 146), (77, 449, 633, 447), (449, 78, 450, 633), (633, 450, 148, 451), (447, 633, 451, 147), (78, 452, 634, 450), (452, 79, 453, 634), (634, 453, 149, 454), (450, 634, 454, 148), (79, 455, 635, 453), (455, 76, 445, 635), (635, 445, 146, 456), (453, 635, 456, 149), (146, 448, 636, 457), (448, 147, 458, 636), (636, 458, 151, 459), (457, 636, 459, 150), (147, 451, 637, 458), (451, 148, 460, 637), (637, 460, 152, 461), (458, 637, 461, 151), (148, 454, 638, 460), (454, 149, 462, 638), (638, 462, 153, 463), (460, 638, 463, 152), (149, 456, 639, 462), (456, 146, 457, 639), (639, 457, 150, 464), (462, 639, 464, 153), (150, 459, 640, 465), (459, 151, 466, 640), (640, 466, 73, 422), (465, 640, 422, 72), (151, 461, 641, 466), (461, 152, 467, 641), (641, 467, 74, 425), (466, 641, 425, 73), (152, 463, 642, 467), (463, 153, 468, 642), (642, 468, 75, 428), (467, 642, 428, 74), (153, 464, 643, 468), (464, 150, 465, 643), (643, 465, 72, 431), (468, 643, 431, 75), (80, 470, 644, 469), (470, 81, 471, 644), (644, 471, 77, 446), (469, 644, 446, 76), (81, 472, 645, 471), (472, 82, 473, 645), (645, 473, 78, 449), (471, 645, 449, 77), (82, 474, 646, 473), (474, 83, 475, 646), (646, 475, 79, 452), (473, 646, 452, 78), (83, 476, 647, 475), (476, 80, 469, 647), (647, 469, 76, 455), (475, 647, 455, 79), (84, 244, 648, 477), (244, 85, 478, 648), (648, 478, 81, 470), (477, 648, 470, 80), (85, 243, 649, 478), (243, 86, 479, 649), (649, 479, 82, 472), (478, 649, 472, 81), (86, 242, 650, 479), (242, 87, 480, 650), (650, 480, 83, 474), (479, 650, 474, 82), (87, 241, 651, 480), (241, 84, 477, 651), (651, 477, 80, 476), (480, 651, 476, 83), (60, 391, 652, 481), (391, 61, 482, 652), (652, 482, 155, 483), (481, 652, 483, 154), (61, 393, 653, 482), (393, 62, 484, 653), (653, 484, 156, 485), (482, 653, 485, 155), (62, 395, 654, 484), (395, 63, 486, 654), (654, 486, 157, 487), (484, 654, 487, 156), (63, 396, 655, 486), (396, 60, 481, 655), (655, 481, 154, 488), (486, 655, 488, 157), (154, 483, 656, 489), (483, 155, 490, 656), (656, 490, 89, 398), (489, 656, 398, 88), (155, 485, 657, 490), (485, 156, 491, 657), (657, 491, 90, 401), (490, 657, 401, 89), (156, 487, 658, 491), (487, 157, 492, 658), (658, 492, 91, 404), (491, 658, 404, 90), (157, 488, 659, 492), (488, 154, 489, 659), (659, 489, 88, 407), (492, 659, 407, 91)])
me_plane.update()
arm_armature_002 = bpy.data.armatures.new('Armature.002')  # bones are not reproduced

# ---- objects
ob_plane = bpy.data.objects.new('Plane', me_plane)
ob_armature = bpy.data.objects.new('Armature', arm_armature_002)

# ---- transforms, parenting, visibility, modifiers, constraints
ob_plane.parent = ob_armature
ob_plane.matrix_parent_inverse = Matrix(((2.68, 1.603e-19, -1.381e-17, 8.279e-18), (1.603e-19, 2.679, 0.06219, -0.154), (1.381e-17, -0.06219, 2.679, -1.605), (-0.0, -0.0, -0.0, 1.0)))
ob_plane.location = (2.147e-33, 0.04355, 0.6)
ob_plane.rotation_euler = (0.02321, 5.154e-18, 5.981e-20)
ob_plane.scale = (0.3732, 0.3732, 0.3732)
_vg = ob_plane.vertex_groups.new(name='Bone.02')
for _i, _w in zip([8, 9, 10, 11, 52, 53, 54, 55, 64, 65, 66, 67, 88, 89, 90, 91, 96, 97, 98, 99, 131, 132, 133, 134, 212, 213, 216, 220, 237, 238, 239, 240, 261, 262, 263, 264, 265, 266, 267, 268, 269, 270, 271, 272, 273, 274, 275, 276, 377, 378, 379, 380, 397, 398, 399, 400, 401, 402, 403, 404, 405, 406, 407, 408, 409, 410, 411, 412, 489, 490, 491, 492, 493, 515, 526, 533, 534, 535, 536, 537, 538, 539, 596, 597, 598, 599, 608, 609, 610, 611, 612, 613, 614, 615, 656, 657, 658, 659], [1.0, 1.0, 1.0, 1.0, 1.0, 1.0, 1.0, 1.0, 1.0, 1.0, 1.0, 1.0, 1.0, 1.0, 1.0, 1.0, 1.0, 1.0, 1.0, 1.0, 1.0, 1.0, 1.0, 1.0, 1.0, 1.0, 1.0, 1.0, 1.0, 1.0, 1.0, 1.0, 1.0, 1.0, 1.0, 1.0, 1.0, 1.0, 1.0, 1.0, 1.0, 1.0, 1.0, 1.0, 1.0, 1.0, 1.0, 1.0, 0.5, 0.5, 0.5, 0.5, 1.0, 1.0, 1.0, 1.0, 1.0, 1.0, 1.0, 1.0, 1.0, 1.0, 1.0, 1.0, 1.0, 1.0, 1.0, 1.0, 0.5, 0.5, 0.5, 0.5, 1.0, 1.0, 1.0, 1.0, 1.0, 1.0, 1.0, 1.0, 1.0, 1.0, 0.5, 0.5, 0.5, 0.5, 1.0, 1.0, 1.0, 1.0, 1.0, 1.0, 1.0, 1.0, 0.5, 0.5, 0.5, 0.5]): _vg.add([_i], _w, 'REPLACE')
_vg = ob_plane.vertex_groups.new(name='Bone.14')
for _i, _w in zip([4, 5, 6, 7, 52, 53, 54, 55, 60, 61, 62, 63, 88, 89, 90, 91, 123, 124, 125, 126, 154, 155, 156, 157, 253, 254, 255, 256, 257, 258, 259, 260, 261, 263, 264, 266, 267, 269, 270, 272, 369, 370, 371, 372, 373, 374, 375, 376, 377, 378, 379, 380, 389, 390, 391, 392, 393, 394, 395, 396, 397, 398, 399, 401, 402, 404, 405, 407, 481, 482, 483, 484, 485, 486, 487, 488, 489, 490, 491, 492, 493, 494, 500, 501, 506, 533, 534, 535, 592, 593, 594, 595, 596, 597, 598, 599, 604, 605, 606, 607, 608, 609, 610, 611, 652, 653, 654, 655, 656, 657, 658, 659], [1.0, 1.0, 1.0, 1.0, 1.0, 1.0, 1.0, 1.0, 1.0, 1.0, 1.0, 1.0, 1.0, 1.0, 1.0, 1.0, 1.0, 1.0, 1.0, 1.0, 1.0, 1.0, 1.0, 1.0, 0.5, 1.0, 0.5, 1.0, 0.5, 1.0, 0.5, 1.0, 0.5, 0.5, 1.0, 0.5, 1.0, 0.5, 1.0, 1.0, 1.0, 1.0, 1.0, 1.0, 1.0, 1.0, 1.0, 1.0, 1.0, 1.0, 1.0, 1.0, 0.5, 0.5, 1.0, 0.5, 1.0, 0.5, 1.0, 1.0, 0.5, 1.0, 0.5, 1.0, 0.5, 1.0, 0.5, 1.0, 1.0, 1.0, 1.0, 1.0, 1.0, 1.0, 1.0, 1.0, 1.0, 1.0, 1.0, 1.0, 0.5, 0.5, 0.5, 0.5, 0.5, 0.5, 0.5, 0.5, 1.0, 1.0, 1.0, 1.0, 1.0, 1.0, 1.0, 1.0, 0.5, 0.5, 0.5, 0.5, 0.5, 0.5, 0.5, 0.5, 1.0, 1.0, 1.0, 1.0, 1.0, 1.0, 1.0, 1.0]): _vg.add([_i], _w, 'REPLACE')
_vg = ob_plane.vertex_groups.new(name='Bone.01')
for _i, _w in zip([0, 1, 2, 3, 4, 5, 6, 7, 56, 57, 58, 59, 60, 61, 62, 63, 92, 93, 94, 95, 127, 128, 129, 130, 164, 166, 167, 168, 169, 170, 171, 172, 173, 174, 175, 177, 180, 181, 183, 184, 185, 186, 187, 188, 190, 245, 246, 247, 248, 249, 250, 251, 252, 253, 254, 255, 256, 257, 258, 259, 260, 369, 371, 373, 375, 381, 382, 383, 384, 385, 386, 387, 388, 389, 390, 391, 392, 393, 394, 395, 396, 481, 482, 484, 486, 494, 495, 496, 497, 498, 499, 500, 501, 502, 503, 504, 505, 506, 507, 508, 509, 511, 512, 513, 527, 592, 593, 594, 595, 600, 601, 602, 603, 604, 605, 606, 607, 652, 653, 654, 655], [1.0, 1.0, 1.0, 1.0, 1.0, 1.0, 1.0, 1.0, 1.0, 1.0, 1.0, 1.0, 1.0, 1.0, 1.0, 1.0, 1.0, 1.0, 1.0, 1.0, 1.0, 1.0, 1.0, 1.0, 1.0, 1.0, 1.0, 1.0, 1.0, 1.0, 1.0, 1.0, 1.0, 0.5, 0.5, 0.5, 0.5, 0.5, 0.5, 0.5, 0.5, 1.0, 1.0, 1.0, 0.5, 1.0, 1.0, 1.0, 1.0, 1.0, 1.0, 1.0, 1.0, 1.0, 1.0, 1.0, 1.0, 1.0, 1.0, 1.0, 1.0, 0.5, 0.5, 0.5, 0.5, 1.0, 1.0, 1.0, 1.0, 1.0, 1.0, 1.0, 1.0, 1.0, 1.0, 1.0, 1.0, 1.0, 1.0, 1.0, 1.0, 0.5, 0.5, 0.5, 0.5, 1.0, 1.0, 1.0, 1.0, 0.6667, 0.3333, 1.0, 1.0, 0.6667, 0.3333, 0.6667, 0.6667, 1.0, 0.5, 0.6667, 1.0, 1.0, 1.0, 1.0, 0.5, 0.5, 0.5, 0.5, 0.5, 1.0, 1.0, 1.0, 1.0, 1.0, 1.0, 1.0, 1.0, 0.5, 0.5, 0.5, 0.5]): _vg.add([_i], _w, 'REPLACE')
_vg = ob_plane.vertex_groups.new(name='Bone.00')
for _i, _w in zip([0, 1, 2, 3, 56, 57, 58, 59, 164, 166, 167, 168, 169, 170, 171, 172, 173, 174, 175, 177, 180, 181, 183, 184, 185, 186, 187, 188, 190, 245, 247, 249, 251, 381, 382, 384, 386, 495, 496, 497, 498, 499, 502, 503, 504, 505, 507, 508, 509, 511, 512, 513, 527, 600, 601, 602, 603], [1.0, 1.0, 1.0, 1.0, 1.0, 1.0, 1.0, 1.0, 1.0, 1.0, 1.0, 1.0, 1.0, 1.0, 1.0, 1.0, 1.0, 0.5, 0.5, 0.5, 0.5, 0.5, 0.5, 0.5, 0.5, 1.0, 1.0, 1.0, 0.5, 0.5, 0.5, 0.5, 0.5, 0.5, 0.5, 0.5, 0.5, 1.0, 1.0, 1.0, 0.6667, 0.3333, 0.6667, 0.3333, 0.6667, 0.6667, 0.5, 0.6667, 0.5, 0.5, 0.5, 0.5, 0.5, 0.5, 0.5, 0.5, 0.5]): _vg.add([_i], _w, 'REPLACE')
_vg = ob_plane.vertex_groups.new(name='Bone.04')
for _i, _w in zip([0, 1, 2, 3, 40, 41, 42, 43, 56, 57, 58, 59, 164, 166, 167, 168, 169, 170, 171, 172, 173, 174, 175, 176, 177, 179, 180, 181, 182, 183, 184, 185, 186, 187, 188, 190, 192, 195, 345, 346, 347, 348, 495, 496, 497, 498, 499, 502, 503, 504, 505, 507, 508, 527, 576, 577, 578, 579], [0.08292, 0.0672, 0.06716, 0.1169, 0.8551, 0.8745, 0.8822, 0.8328, 0.07713, 0.1743, 0.05294, 0.1354, 0.0598, 0.03961, 0.08328, 0.05743, 0.6604, 0.2666, 0.008182, 0.06702, 0.6502, 0.702, 0.8874, 0.8305, 0.8078, 0.8193, 0.7306, 0.7525, 0.8077, 0.8847, 0.7626, 0.7446, 0.1191, 0.08469, 0.05401, 0.6904, 0.8048, 0.007873, 0.131, 0.1199, 0.1075, 0.1223, 0.1734, 0.07414, 0.1627, 0.8357, 0.9333, 0.6258, 0.9233, 0.8368, 0.6359, 0.7591, 0.4916, 0.7632, 0.1276, 0.1192, 0.1123, 0.1291]): _vg.add([_i], _w, 'REPLACE')
_vg = ob_plane.vertex_groups.new(name='Bone.10')
for _i, _w in zip([12, 13, 40, 41, 42, 43, 68, 69, 100, 101, 102, 103, 120, 121, 122, 135, 136, 158, 163, 165, 176, 177, 179, 180, 181, 182, 185, 189, 191, 192, 194, 195, 197, 198, 199, 209, 210, 211, 219, 221, 222, 224, 226, 228, 230, 231, 232, 277, 278, 279, 345, 346, 347, 348, 413, 414, 415, 499, 503, 507, 518, 519, 520, 521, 523, 524, 525, 527, 529, 540, 541, 543, 552, 576, 577, 578, 579, 616, 617, 619, 628], [0.05673, 0.06582, 0.1134, 0.08927, 0.08054, 0.1453, 0.06859, 0.06904, 0.7685, 0.3062, 0.01597, 0.01602, 0.8263, 0.832, 0.7973, 0.299, 0.0095, 0.2486, 0.3454, 0.2619, 0.1552, 0.005598, 0.1473, 0.00319, 0.006191, 0.1761, 0.004104, 0.8478, 0.5082, 0.1633, 0.8714, 0.8289, 0.8985, 0.2455, 0.08579, 0.2035, 0.1026, 0.1852, 0.3544, 0.3812, 0.09036, 0.07279, 0.5217, 0.4829, 0.08861, 0.41, 0.08179, 0.1334, 0.09228, 0.1554, 0.8442, 0.8571, 0.8678, 0.847, 0.1581, 0.09963, 0.1737, 0.02558, 0.03252, 0.02288, 0.1379, 0.5965, 0.5858, 0.1467, 0.5826, 0.6639, 0.1011, 0.007002, 0.119, 0.2106, 0.04329, 0.02254, 0.01275, 0.8552, 0.856, 0.8661, 0.8439, 0.224, 0.04034, 0.04137, 0.01924]): _vg.add([_i], _w, 'REPLACE')
_vg = ob_plane.vertex_groups.new(name='Bone.03')
for _i, _w in zip([12, 13, 14, 15, 68, 69, 70, 71, 100, 101, 102, 103, 135, 136, 137, 158, 159, 160, 161, 162, 165, 178, 191, 194, 195, 196, 198, 199, 201, 204, 207, 208, 209, 210, 211, 214, 215, 219, 221, 222, 223, 224, 225, 226, 227, 229, 230, 231, 232, 277, 278, 279, 280, 281, 282, 283, 284, 305, 306, 307, 308, 348, 413, 414, 415, 416, 417, 418, 419, 420, 441, 442, 443, 444, 510, 517, 518, 519, 520, 521, 522, 523, 524, 525, 528, 529, 531, 532, 540, 541, 542, 543, 552, 553, 554, 555, 578, 579, 616, 617, 618, 619, 628, 629, 630, 631], [1.0, 1.0, 1.0, 1.0, 1.0, 1.0, 1.0, 1.0, 1.0, 1.0, 1.0, 1.0, 1.0, 1.0, 1.0, 1.0, 1.0, 1.0, 1.0, 1.0, 0.5, 1.0, 0.5, 0.5, 0.5, 1.0, 0.5, 1.0, 0.5, 0.5, 0.5, 1.0, 0.5, 1.0, 1.0, 1.0, 0.5, 1.0, 1.0, 1.0, 1.0, 1.0, 1.0, 0.5, 1.0, 1.0, 1.0, 0.5, 0.5, 1.0, 1.0, 1.0, 1.0, 1.0, 1.0, 1.0, 1.0, 0.5, 0.5, 0.5, 0.5, 0.5, 1.0, 1.0, 0.5, 1.0, 1.0, 1.0, 1.0, 1.0, 0.5, 0.5, 0.5, 0.5, 0.5, 1.0, 0.75, 0.25, 0.75, 0.75, 1.0, 0.75, 0.5, 1.0, 0.5, 0.5, 0.5, 0.5, 1.0, 1.0, 1.0, 1.0, 0.5, 0.5, 0.5, 0.5, 0.25, 0.25, 0.75, 0.75, 1.0, 1.0, 0.5, 0.5, 0.5, 0.5]): _vg.add([_i], _w, 'REPLACE')
_vg = ob_plane.vertex_groups.new(name='Bone.05')
for _i, _w in zip([12, 13, 14, 15, 16, 17, 18, 19, 68, 69, 70, 71, 72, 73, 74, 75, 104, 105, 106, 107, 108, 109, 110, 111, 138, 139, 140, 141, 142, 143, 144, 145, 277, 278, 279, 280, 281, 282, 283, 284, 285, 286, 287, 288, 289, 290, 291, 292, 293, 294, 295, 296, 297, 298, 299, 300, 301, 302, 303, 304, 305, 306, 307, 308, 329, 330, 331, 332, 413, 414, 415, 416, 417, 418, 419, 420, 421, 422, 423, 424, 425, 426, 427, 428, 429, 430, 431, 432, 433, 434, 435, 436, 437, 438, 439, 440, 441, 442, 443, 444, 465, 466, 467, 468, 540, 541, 542, 543, 544, 545, 546, 547, 548, 549, 550, 551, 552, 553, 554, 555, 564, 565, 566, 567, 616, 617, 618, 619, 620, 621, 622, 623, 624, 625, 626, 627, 628, 629, 630, 631, 640, 641, 642, 643], [1.0, 1.0, 1.0, 1.0, 1.0, 1.0, 1.0, 1.0, 1.0, 1.0, 1.0, 1.0, 1.0, 1.0, 1.0, 1.0, 1.0, 1.0, 1.0, 1.0, 1.0, 1.0, 1.0, 1.0, 1.0, 1.0, 1.0, 1.0, 1.0, 1.0, 1.0, 1.0, 0.5, 1.0, 0.5, 1.0, 0.5, 1.0, 0.5, 1.0, 1.0, 1.0, 1.0, 1.0, 1.0, 1.0, 1.0, 1.0, 1.0, 1.0, 1.0, 1.0, 1.0, 1.0, 1.0, 1.0, 1.0, 1.0, 1.0, 1.0, 1.0, 1.0, 1.0, 1.0, 0.5, 0.5, 0.5, 0.5, 0.5, 1.0, 0.5, 1.0, 0.5, 1.0, 0.5, 1.0, 1.0, 1.0, 1.0, 1.0, 1.0, 1.0, 1.0, 1.0, 1.0, 1.0, 1.0, 1.0, 1.0, 1.0, 1.0, 1.0, 1.0, 1.0, 1.0, 1.0, 1.0, 1.0, 1.0, 1.0, 0.5, 0.5, 0.5, 0.5, 0.5, 0.5, 0.5, 0.5, 1.0, 1.0, 1.0, 1.0, 1.0, 1.0, 1.0, 1.0, 1.0, 1.0, 1.0, 1.0, 0.5, 0.5, 0.5, 0.5, 0.5, 0.5, 0.5, 0.5, 1.0, 1.0, 1.0, 1.0, 1.0, 1.0, 1.0, 1.0, 1.0, 1.0, 1.0, 1.0, 0.5, 0.5, 0.5, 0.5]): _vg.add([_i], _w, 'REPLACE')
_vg = ob_plane.vertex_groups.new(name='Bone.06')
for _i, _w in zip([16, 17, 18, 19, 20, 21, 22, 23, 72, 73, 74, 75, 76, 77, 78, 79, 112, 113, 114, 115, 116, 117, 118, 119, 146, 147, 148, 149, 150, 151, 152, 153, 285, 286, 287, 289, 290, 292, 293, 295, 309, 310, 311, 312, 313, 314, 315, 316, 317, 318, 319, 320, 321, 322, 323, 324, 325, 326, 327, 328, 329, 330, 331, 332, 333, 335, 337, 339, 421, 422, 423, 425, 426, 428, 429, 431, 445, 446, 447, 448, 449, 450, 451, 452, 453, 454, 455, 456, 457, 458, 459, 460, 461, 462, 463, 464, 465, 466, 467, 468, 469, 471, 473, 475, 544, 545, 546, 547, 556, 557, 558, 559, 560, 561, 562, 563, 564, 565, 566, 567, 568, 569, 570, 571, 620, 621, 622, 623, 632, 633, 634, 635, 636, 637, 638, 639, 640, 641, 642, 643, 644, 645, 646, 647], [1.0, 1.0, 1.0, 1.0, 1.0, 1.0, 1.0, 1.0, 1.0, 1.0, 1.0, 1.0, 1.0, 1.0, 1.0, 1.0, 1.0, 1.0, 1.0, 1.0, 1.0, 1.0, 1.0, 1.0, 1.0, 1.0, 1.0, 1.0, 1.0, 1.0, 1.0, 1.0, 0.5, 1.0, 0.5, 1.0, 0.5, 1.0, 0.5, 1.0, 1.0, 1.0, 1.0, 1.0, 1.0, 1.0, 1.0, 1.0, 1.0, 1.0, 1.0, 1.0, 1.0, 1.0, 1.0, 1.0, 1.0, 1.0, 1.0, 1.0, 1.0, 1.0, 1.0, 1.0, 0.5, 0.5, 0.5, 0.5, 0.5, 1.0, 0.5, 1.0, 0.5, 1.0, 0.5, 1.0, 1.0, 1.0, 1.0, 1.0, 1.0, 1.0, 1.0, 1.0, 1.0, 1.0, 1.0, 1.0, 1.0, 1.0, 1.0, 1.0, 1.0, 1.0, 1.0, 1.0, 1.0, 1.0, 1.0, 1.0, 0.5, 0.5, 0.5, 0.5, 0.5, 0.5, 0.5, 0.5, 1.0, 1.0, 1.0, 1.0, 1.0, 1.0, 1.0, 1.0, 1.0, 1.0, 1.0, 1.0, 0.5, 0.5, 0.5, 0.5, 0.5, 0.5, 0.5, 0.5, 1.0, 1.0, 1.0, 1.0, 1.0, 1.0, 1.0, 1.0, 1.0, 1.0, 1.0, 1.0, 0.5, 0.5, 0.5, 0.5]): _vg.add([_i], _w, 'REPLACE')
_vg = ob_plane.vertex_groups.new(name='Bone.07')
for _i, _w in zip([20, 21, 22, 23, 24, 25, 26, 27, 76, 77, 78, 79, 80, 81, 82, 83, 309, 310, 311, 313, 314, 316, 317, 319, 333, 334, 335, 336, 337, 338, 339, 340, 341, 342, 343, 344, 445, 446, 447, 449, 450, 452, 453, 455, 469, 470, 471, 472, 473, 474, 475, 476, 477, 478, 479, 480, 556, 557, 558, 559, 568, 569, 570, 571, 572, 573, 574, 575, 632, 633, 634, 635, 644, 645, 646, 647, 648, 649, 650, 651], [1.0, 1.0, 1.0, 1.0, 1.0, 1.0, 1.0, 1.0, 1.0, 1.0, 1.0, 1.0, 1.0, 1.0, 1.0, 1.0, 0.5, 1.0, 0.5, 1.0, 0.5, 1.0, 0.5, 1.0, 1.0, 1.0, 1.0, 1.0, 1.0, 1.0, 1.0, 1.0, 0.5, 0.5, 0.5, 0.5, 0.5, 1.0, 0.5, 1.0, 0.5, 1.0, 0.5, 1.0, 1.0, 1.0, 1.0, 1.0, 1.0, 1.0, 1.0, 1.0, 0.5, 0.5, 0.5, 0.5, 0.5, 0.5, 0.5, 0.5, 1.0, 1.0, 1.0, 1.0, 0.5, 0.5, 0.5, 0.5, 0.5, 0.5, 0.5, 0.5, 1.0, 1.0, 1.0, 1.0, 0.5, 0.5, 0.5, 0.5]): _vg.add([_i], _w, 'REPLACE')
_vg = ob_plane.vertex_groups.new(name='Bone.08')
for _i, _w in zip([24, 25, 26, 27, 28, 29, 30, 31, 80, 81, 82, 83, 84, 85, 86, 87, 193, 200, 203, 206, 241, 242, 243, 244, 333, 334, 335, 336, 337, 338, 339, 340, 341, 342, 343, 344, 469, 470, 471, 472, 473, 474, 475, 476, 477, 478, 479, 480, 514, 530, 568, 569, 570, 571, 572, 573, 574, 575, 644, 645, 646, 647, 648, 649, 650, 651], [1.0, 1.0, 1.0, 1.0, 1.0, 1.0, 1.0, 1.0, 1.0, 1.0, 1.0, 1.0, 1.0, 1.0, 1.0, 1.0, 1.0, 1.0, 1.0, 1.0, 1.0, 1.0, 1.0, 1.0, 0.5, 1.0, 0.5, 1.0, 0.5, 1.0, 0.5, 1.0, 1.0, 1.0, 1.0, 1.0, 0.5, 1.0, 0.5, 1.0, 0.5, 1.0, 0.5, 1.0, 1.0, 1.0, 1.0, 1.0, 1.0, 1.0, 0.5, 0.5, 0.5, 0.5, 1.0, 1.0, 1.0, 1.0, 0.5, 0.5, 0.5, 0.5, 1.0, 1.0, 1.0, 1.0]): _vg.add([_i], _w, 'REPLACE')
_vg = ob_plane.vertex_groups.new(name='Bone.09')
for _i, _w in zip([32, 33, 34, 35, 50, 51, 102, 103, 136, 137, 159, 160, 161, 162, 165, 178, 196, 198, 199, 201, 202, 204, 205, 207, 208, 209, 210, 211, 214, 215, 217, 218, 222, 223, 225, 227, 229, 355, 358, 360, 365, 366, 367, 368, 510, 517, 518, 521, 522, 523, 524, 525, 528, 529, 531, 532, 588, 589, 590, 591], [0.2091, 0.2263, 0.4294, 0.436, 0.04955, 0.05094, 0.1589, 0.1837, 0.1857, 0.1706, 0.03435, 0.03652, 0.03663, 0.0337, 0.03344, 0.06661, 0.07674, 0.05173, 0.7038, 0.4693, 0.2409, 0.504, 0.233, 0.5539, 0.1705, 0.03369, 0.6202, 0.04935, 0.1681, 0.5731, 0.2199, 0.4807, 9.501e-05, 0.05208, 0.07127, 0.07445, 0.05207, 0.01443, 0.05733, 0.01594, 0.06527, 0.06721, 0.1493, 0.1494, 0.7125, 0.09402, 0.007932, 0.01458, 0.09269, 0.1032, 0.1014, 0.005192, 0.677, 0.001079, 0.4109, 0.4169, 0.06208, 0.08591, 0.1721, 0.08772]): _vg.add([_i], _w, 'REPLACE')
_vg = ob_plane.vertex_groups.new(name='Bone.13')
for _i, _w in zip([32, 33, 34, 35, 48, 49, 50, 51, 201, 202, 204, 205, 207, 215, 217, 218, 349, 351, 352, 354, 355, 357, 358, 360, 365, 366, 367, 368, 510, 528, 531, 532, 580, 581, 582, 583, 588, 589, 590, 591], [1.0, 1.0, 1.0, 1.0, 1.0, 1.0, 1.0, 1.0, 0.5, 1.0, 0.5, 1.0, 0.5, 0.5, 1.0, 1.0, 0.5, 0.5, 1.0, 0.5, 1.0, 0.5, 1.0, 1.0, 1.0, 1.0, 1.0, 1.0, 0.5, 0.5, 0.5, 0.5, 0.5, 0.5, 0.5, 0.5, 1.0, 1.0, 1.0, 1.0]): _vg.add([_i], _w, 'REPLACE')
_vg = ob_plane.vertex_groups.new(name='Bone.11')
for _i, _w in zip([32, 33, 34, 35, 36, 37, 38, 39, 44, 45, 46, 47, 48, 49, 50, 51, 201, 202, 204, 205, 207, 208, 214, 215, 217, 218, 233, 234, 235, 236, 349, 350, 351, 352, 353, 354, 355, 356, 357, 358, 359, 360, 361, 362, 363, 364, 365, 366, 367, 368, 510, 528, 531, 532, 580, 581, 582, 583, 584, 585, 586, 587, 588, 589, 590, 591], [0.1971, 0.1987, 0.1374, 0.1316, 0.8755, 0.8596, 0.8807, 0.8664, 0.9613, 0.9596, 0.9617, 0.9598, 0.8683, 0.8738, 0.8868, 0.8824, 0.08564, 0.1689, 0.08297, 0.1964, 0.05686, 0.008775, 0.007339, 0.05327, 0.1897, 0.1139, 0.7936, 0.7986, 0.7941, 0.7875, 0.9472, 0.9509, 0.9458, 0.6703, 0.9599, 0.9516, 0.8933, 0.958, 0.9501, 0.8812, 0.96, 0.8875, 0.9394, 0.9342, 0.943, 0.9376, 0.7415, 0.7465, 0.6818, 0.6759, 0.03621, 0.06319, 0.0798, 0.08203, 0.9088, 0.9533, 0.9498, 0.9529, 0.9232, 0.9281, 0.9302, 0.9282, 0.7268, 0.7178, 0.6658, 0.7072]): _vg.add([_i], _w, 'REPLACE')
_vg = ob_plane.vertex_groups.new(name='Bone.12')
for _i, _w in zip([36, 37, 38, 39, 233, 234, 235, 236, 353, 356, 359, 361, 362, 363, 364, 516, 584, 585, 586, 587], [0.1204, 0.1364, 0.1157, 0.1301, 0.2039, 0.1989, 0.2034, 0.2093, 0.000726, 0.001856, 0.000429, 0.05292, 0.05803, 0.04973, 0.05511, 1.0, 0.06737, 0.06537, 0.06279, 0.06525]): _vg.add([_i], _w, 'REPLACE')
_vg = ob_plane.vertex_groups.new(name='Bone.003')
for _i, _w in zip([8, 9, 10, 11, 52, 53, 54, 55, 64, 65, 66, 67, 88, 89, 90, 91, 96, 97, 98, 99, 131, 132, 133, 134, 212, 213, 216, 220, 237, 238, 239, 240, 261, 262, 263, 264, 265, 266, 267, 268, 269, 270, 271, 272, 273, 274, 275, 276, 377, 378, 379, 380, 397, 398, 399, 400, 401, 402, 403, 404, 405, 406, 407, 408, 409, 410, 411, 412, 489, 490, 491, 492, 493, 515, 526, 533, 534, 535, 536, 537, 538, 539, 596, 597, 598, 599, 608, 609, 610, 611, 612, 613, 614, 615, 656, 657, 658, 659], [1.0, 1.0, 1.0, 1.0, 1.0, 1.0, 1.0, 1.0, 1.0, 1.0, 1.0, 1.0, 1.0, 1.0, 1.0, 1.0, 1.0, 1.0, 1.0, 1.0, 1.0, 1.0, 1.0, 1.0, 1.0, 1.0, 1.0, 1.0, 1.0, 1.0, 1.0, 1.0, 1.0, 1.0, 1.0, 1.0, 1.0, 1.0, 1.0, 1.0, 1.0, 1.0, 1.0, 1.0, 1.0, 1.0, 1.0, 1.0, 0.5, 0.5, 0.5, 0.5, 1.0, 1.0, 1.0, 1.0, 1.0, 1.0, 1.0, 1.0, 1.0, 1.0, 1.0, 1.0, 1.0, 1.0, 1.0, 1.0, 0.5, 0.5, 0.5, 0.5, 1.0, 1.0, 1.0, 1.0, 1.0, 1.0, 1.0, 1.0, 1.0, 1.0, 0.5, 0.5, 0.5, 0.5, 1.0, 1.0, 1.0, 1.0, 1.0, 1.0, 1.0, 1.0, 0.5, 0.5, 0.5, 0.5]): _vg.add([_i], _w, 'REPLACE')
_vg = ob_plane.vertex_groups.new(name='Bone.015')
for _i, _w in zip([4, 5, 6, 7, 52, 53, 54, 55, 60, 61, 62, 63, 88, 89, 90, 91, 123, 124, 125, 126, 154, 155, 156, 157, 253, 254, 255, 256, 257, 258, 259, 260, 261, 263, 264, 266, 267, 269, 270, 272, 369, 370, 371, 372, 373, 374, 375, 376, 377, 378, 379, 380, 389, 390, 391, 392, 393, 394, 395, 396, 397, 398, 399, 401, 402, 404, 405, 407, 481, 482, 483, 484, 485, 486, 487, 488, 489, 490, 491, 492, 493, 494, 500, 501, 506, 533, 534, 535, 592, 593, 594, 595, 596, 597, 598, 599, 604, 605, 606, 607, 608, 609, 610, 611, 652, 653, 654, 655, 656, 657, 658, 659], [1.0, 1.0, 1.0, 1.0, 1.0, 1.0, 1.0, 1.0, 1.0, 1.0, 1.0, 1.0, 1.0, 1.0, 1.0, 1.0, 1.0, 1.0, 1.0, 1.0, 1.0, 1.0, 1.0, 1.0, 0.5, 1.0, 0.5, 1.0, 0.5, 1.0, 0.5, 1.0, 0.5, 0.5, 1.0, 0.5, 1.0, 0.5, 1.0, 1.0, 1.0, 1.0, 1.0, 1.0, 1.0, 1.0, 1.0, 1.0, 1.0, 1.0, 1.0, 1.0, 0.5, 0.5, 1.0, 0.5, 1.0, 0.5, 1.0, 1.0, 0.5, 1.0, 0.5, 1.0, 0.5, 1.0, 0.5, 1.0, 1.0, 1.0, 1.0, 1.0, 1.0, 1.0, 1.0, 1.0, 1.0, 1.0, 1.0, 1.0, 0.5, 0.5, 0.5, 0.5, 0.5, 0.5, 0.5, 0.5, 1.0, 1.0, 1.0, 1.0, 1.0, 1.0, 1.0, 1.0, 0.5, 0.5, 0.5, 0.5, 0.5, 0.5, 0.5, 0.5, 1.0, 1.0, 1.0, 1.0, 1.0, 1.0, 1.0, 1.0]): _vg.add([_i], _w, 'REPLACE')
_vg = ob_plane.vertex_groups.new(name='Bone.002')
for _i, _w in zip([0, 1, 2, 3, 4, 5, 6, 7, 56, 57, 58, 59, 60, 61, 62, 63, 92, 93, 94, 95, 127, 128, 129, 130, 164, 166, 167, 168, 169, 170, 171, 172, 173, 174, 175, 177, 180, 181, 183, 184, 185, 186, 187, 188, 190, 245, 246, 247, 248, 249, 250, 251, 252, 253, 254, 255, 256, 257, 258, 259, 260, 369, 371, 373, 375, 381, 382, 383, 384, 385, 386, 387, 388, 389, 390, 391, 392, 393, 394, 395, 396, 481, 482, 484, 486, 494, 495, 496, 497, 498, 499, 500, 501, 502, 503, 504, 505, 506, 507, 508, 509, 511, 512, 513, 527, 592, 593, 594, 595, 600, 601, 602, 603, 604, 605, 606, 607, 652, 653, 654, 655], [1.0, 1.0, 1.0, 1.0, 1.0, 1.0, 1.0, 1.0, 1.0, 1.0, 1.0, 1.0, 1.0, 1.0, 1.0, 1.0, 1.0, 1.0, 1.0, 1.0, 1.0, 1.0, 1.0, 1.0, 1.0, 1.0, 1.0, 1.0, 1.0, 1.0, 1.0, 1.0, 1.0, 0.5, 0.5, 0.5, 0.5, 0.5, 0.5, 0.5, 0.5, 1.0, 1.0, 1.0, 0.5, 1.0, 1.0, 1.0, 1.0, 1.0, 1.0, 1.0, 1.0, 1.0, 1.0, 1.0, 1.0, 1.0, 1.0, 1.0, 1.0, 0.5, 0.5, 0.5, 0.5, 1.0, 1.0, 1.0, 1.0, 1.0, 1.0, 1.0, 1.0, 1.0, 1.0, 1.0, 1.0, 1.0, 1.0, 1.0, 1.0, 0.5, 0.5, 0.5, 0.5, 1.0, 1.0, 1.0, 1.0, 0.6667, 0.3333, 1.0, 1.0, 0.6667, 0.3333, 0.6667, 0.6667, 1.0, 0.5, 0.6667, 1.0, 1.0, 1.0, 1.0, 0.5, 0.5, 0.5, 0.5, 0.5, 1.0, 1.0, 1.0, 1.0, 1.0, 1.0, 1.0, 1.0, 0.5, 0.5, 0.5, 0.5]): _vg.add([_i], _w, 'REPLACE')
_vg = ob_plane.vertex_groups.new(name='Bone.001')
for _i, _w in zip([0, 1, 2, 3, 56, 57, 58, 59, 164, 166, 167, 168, 169, 170, 171, 172, 173, 174, 175, 177, 180, 181, 183, 184, 185, 186, 187, 188, 190, 245, 247, 249, 251, 381, 382, 384, 386, 495, 496, 497, 498, 499, 502, 503, 504, 505, 507, 508, 509, 511, 512, 513, 527, 600, 601, 602, 603], [1.0, 1.0, 1.0, 1.0, 1.0, 1.0, 1.0, 1.0, 1.0, 1.0, 1.0, 1.0, 1.0, 1.0, 1.0, 1.0, 1.0, 0.5, 0.5, 0.5, 0.5, 0.5, 0.5, 0.5, 0.5, 1.0, 1.0, 1.0, 0.5, 0.5, 0.5, 0.5, 0.5, 0.5, 0.5, 0.5, 0.5, 1.0, 1.0, 1.0, 0.6667, 0.3333, 0.6667, 0.3333, 0.6667, 0.6667, 0.5, 0.6667, 0.5, 0.5, 0.5, 0.5, 0.5, 0.5, 0.5, 0.5, 0.5]): _vg.add([_i], _w, 'REPLACE')
_vg = ob_plane.vertex_groups.new(name='Bone.005')
for _i, _w in zip([40, 41, 42, 43, 174, 175, 176, 177, 179, 180, 181, 182, 183, 184, 185, 190, 192, 345, 346, 347, 348, 498, 499, 502, 503, 504, 505, 507, 508, 527, 576, 577, 578, 579], [1.0, 1.0, 1.0, 1.0, 0.5, 0.5, 1.0, 0.5, 1.0, 0.5, 0.5, 1.0, 0.5, 0.5, 0.5, 0.5, 1.0, 0.5, 0.5, 0.5, 0.5, 0.3333, 0.6667, 0.3333, 0.6667, 0.3333, 0.3333, 0.5, 0.3333, 0.5, 0.5, 0.5, 0.5, 0.5]): _vg.add([_i], _w, 'REPLACE')
_vg = ob_plane.vertex_groups.new(name='Bone.011')
for _i, _w in zip([40, 41, 42, 43, 120, 121, 122, 163, 165, 174, 175, 176, 177, 179, 180, 181, 182, 183, 184, 185, 189, 190, 191, 192, 194, 195, 197, 198, 209, 226, 228, 231, 232, 345, 346, 347, 348, 415, 498, 499, 502, 503, 504, 505, 507, 508, 518, 519, 520, 521, 523, 524, 527, 529, 576, 577, 578, 579, 616, 617], [1.0, 1.0, 1.0, 1.0, 1.0, 1.0, 1.0, 1.0, 0.5, 0.5, 0.5, 1.0, 0.5, 1.0, 0.5, 0.5, 1.0, 0.5, 0.5, 0.5, 1.0, 0.5, 0.5, 1.0, 0.5, 0.5, 1.0, 0.5, 0.5, 0.5, 1.0, 0.5, 0.5, 1.0, 1.0, 1.0, 0.5, 0.5, 0.3333, 0.6667, 0.3333, 0.6667, 0.3333, 0.3333, 0.5, 0.3333, 0.25, 0.75, 0.25, 0.25, 0.25, 0.5, 0.5, 0.5, 1.0, 1.0, 0.75, 0.75, 0.25, 0.25]): _vg.add([_i], _w, 'REPLACE')
_vg = ob_plane.vertex_groups.new(name='Bone.004')
for _i, _w in zip([12, 13, 14, 15, 68, 69, 70, 71, 100, 101, 102, 103, 135, 136, 137, 158, 159, 160, 161, 162, 165, 178, 191, 194, 195, 196, 198, 199, 201, 204, 207, 208, 209, 210, 211, 214, 215, 219, 221, 222, 223, 224, 225, 226, 227, 229, 230, 231, 232, 277, 278, 279, 280, 281, 282, 283, 284, 305, 306, 307, 308, 348, 413, 414, 415, 416, 417, 418, 419, 420, 441, 442, 443, 444, 510, 517, 518, 519, 520, 521, 522, 523, 524, 525, 528, 529, 531, 532, 540, 541, 542, 543, 552, 553, 554, 555, 578, 579, 616, 617, 618, 619, 628, 629, 630, 631], [1.0, 1.0, 1.0, 1.0, 1.0, 1.0, 1.0, 1.0, 1.0, 1.0, 1.0, 1.0, 1.0, 1.0, 1.0, 1.0, 1.0, 1.0, 1.0, 1.0, 0.5, 1.0, 0.5, 0.5, 0.5, 1.0, 0.5, 1.0, 0.5, 0.5, 0.5, 1.0, 0.5, 1.0, 1.0, 1.0, 0.5, 1.0, 1.0, 1.0, 1.0, 1.0, 1.0, 0.5, 1.0, 1.0, 1.0, 0.5, 0.5, 1.0, 1.0, 1.0, 1.0, 1.0, 1.0, 1.0, 1.0, 0.5, 0.5, 0.5, 0.5, 0.5, 1.0, 1.0, 0.5, 1.0, 1.0, 1.0, 1.0, 1.0, 0.5, 0.5, 0.5, 0.5, 0.5, 1.0, 0.75, 0.25, 0.75, 0.75, 1.0, 0.75, 0.5, 1.0, 0.5, 0.5, 0.5, 0.5, 1.0, 1.0, 1.0, 1.0, 0.5, 0.5, 0.5, 0.5, 0.25, 0.25, 0.75, 0.75, 1.0, 1.0, 0.5, 0.5, 0.5, 0.5]): _vg.add([_i], _w, 'REPLACE')
_vg = ob_plane.vertex_groups.new(name='Bone.006')
for _i, _w in zip([12, 13, 14, 15, 16, 17, 18, 19, 68, 69, 70, 71, 72, 73, 74, 75, 104, 105, 106, 107, 108, 109, 110, 111, 138, 139, 140, 141, 142, 143, 144, 145, 277, 278, 279, 280, 281, 282, 283, 284, 285, 286, 287, 288, 289, 290, 291, 292, 293, 294, 295, 296, 297, 298, 299, 300, 301, 302, 303, 304, 305, 306, 307, 308, 329, 330, 331, 332, 413, 414, 415, 416, 417, 418, 419, 420, 421, 422, 423, 424, 425, 426, 427, 428, 429, 430, 431, 432, 433, 434, 435, 436, 437, 438, 439, 440, 441, 442, 443, 444, 465, 466, 467, 468, 540, 541, 542, 543, 544, 545, 546, 547, 548, 549, 550, 551, 552, 553, 554, 555, 564, 565, 566, 567, 616, 617, 618, 619, 620, 621, 622, 623, 624, 625, 626, 627, 628, 629, 630, 631, 640, 641, 642, 643], [1.0, 1.0, 1.0, 1.0, 1.0, 1.0, 1.0, 1.0, 1.0, 1.0, 1.0, 1.0, 1.0, 1.0, 1.0, 1.0, 1.0, 1.0, 1.0, 1.0, 1.0, 1.0, 1.0, 1.0, 1.0, 1.0, 1.0, 1.0, 1.0, 1.0, 1.0, 1.0, 0.5, 1.0, 0.5, 1.0, 0.5, 1.0, 0.5, 1.0, 1.0, 1.0, 1.0, 1.0, 1.0, 1.0, 1.0, 1.0, 1.0, 1.0, 1.0, 1.0, 1.0, 1.0, 1.0, 1.0, 1.0, 1.0, 1.0, 1.0, 1.0, 1.0, 1.0, 1.0, 0.5, 0.5, 0.5, 0.5, 0.5, 1.0, 0.5, 1.0, 0.5, 1.0, 0.5, 1.0, 1.0, 1.0, 1.0, 1.0, 1.0, 1.0, 1.0, 1.0, 1.0, 1.0, 1.0, 1.0, 1.0, 1.0, 1.0, 1.0, 1.0, 1.0, 1.0, 1.0, 1.0, 1.0, 1.0, 1.0, 0.5, 0.5, 0.5, 0.5, 0.5, 0.5, 0.5, 0.5, 1.0, 1.0, 1.0, 1.0, 1.0, 1.0, 1.0, 1.0, 1.0, 1.0, 1.0, 1.0, 0.5, 0.5, 0.5, 0.5, 0.5, 0.5, 0.5, 0.5, 1.0, 1.0, 1.0, 1.0, 1.0, 1.0, 1.0, 1.0, 1.0, 1.0, 1.0, 1.0, 0.5, 0.5, 0.5, 0.5]): _vg.add([_i], _w, 'REPLACE')
_vg = ob_plane.vertex_groups.new(name='Bone.007')
for _i, _w in zip([16, 17, 18, 19, 20, 21, 22, 23, 72, 73, 74, 75, 76, 77, 78, 79, 112, 113, 114, 115, 116, 117, 118, 119, 146, 147, 148, 149, 150, 151, 152, 153, 285, 286, 287, 289, 290, 292, 293, 295, 309, 310, 311, 312, 313, 314, 315, 316, 317, 318, 319, 320, 321, 322, 323, 324, 325, 326, 327, 328, 329, 330, 331, 332, 333, 335, 337, 339, 421, 422, 423, 425, 426, 428, 429, 431, 445, 446, 447, 448, 449, 450, 451, 452, 453, 454, 455, 456, 457, 458, 459, 460, 461, 462, 463, 464, 465, 466, 467, 468, 469, 471, 473, 475, 544, 545, 546, 547, 556, 557, 558, 559, 560, 561, 562, 563, 564, 565, 566, 567, 568, 569, 570, 571, 620, 621, 622, 623, 632, 633, 634, 635, 636, 637, 638, 639, 640, 641, 642, 643, 644, 645, 646, 647], [1.0, 1.0, 1.0, 1.0, 1.0, 1.0, 1.0, 1.0, 1.0, 1.0, 1.0, 1.0, 1.0, 1.0, 1.0, 1.0, 1.0, 1.0, 1.0, 1.0, 1.0, 1.0, 1.0, 1.0, 1.0, 1.0, 1.0, 1.0, 1.0, 1.0, 1.0, 1.0, 0.5, 1.0, 0.5, 1.0, 0.5, 1.0, 0.5, 1.0, 1.0, 1.0, 1.0, 1.0, 1.0, 1.0, 1.0, 1.0, 1.0, 1.0, 1.0, 1.0, 1.0, 1.0, 1.0, 1.0, 1.0, 1.0, 1.0, 1.0, 1.0, 1.0, 1.0, 1.0, 0.5, 0.5, 0.5, 0.5, 0.5, 1.0, 0.5, 1.0, 0.5, 1.0, 0.5, 1.0, 1.0, 1.0, 1.0, 1.0, 1.0, 1.0, 1.0, 1.0, 1.0, 1.0, 1.0, 1.0, 1.0, 1.0, 1.0, 1.0, 1.0, 1.0, 1.0, 1.0, 1.0, 1.0, 1.0, 1.0, 0.5, 0.5, 0.5, 0.5, 0.5, 0.5, 0.5, 0.5, 1.0, 1.0, 1.0, 1.0, 1.0, 1.0, 1.0, 1.0, 1.0, 1.0, 1.0, 1.0, 0.5, 0.5, 0.5, 0.5, 0.5, 0.5, 0.5, 0.5, 1.0, 1.0, 1.0, 1.0, 1.0, 1.0, 1.0, 1.0, 1.0, 1.0, 1.0, 1.0, 0.5, 0.5, 0.5, 0.5]): _vg.add([_i], _w, 'REPLACE')
_vg = ob_plane.vertex_groups.new(name='Bone.008')
for _i, _w in zip([20, 21, 22, 23, 24, 25, 26, 27, 76, 77, 78, 79, 80, 81, 82, 83, 309, 310, 311, 313, 314, 316, 317, 319, 333, 334, 335, 336, 337, 338, 339, 340, 341, 342, 343, 344, 445, 446, 447, 449, 450, 452, 453, 455, 469, 470, 471, 472, 473, 474, 475, 476, 477, 478, 479, 480, 556, 557, 558, 559, 568, 569, 570, 571, 572, 573, 574, 575, 632, 633, 634, 635, 644, 645, 646, 647, 648, 649, 650, 651], [1.0, 1.0, 1.0, 1.0, 1.0, 1.0, 1.0, 1.0, 1.0, 1.0, 1.0, 1.0, 1.0, 1.0, 1.0, 1.0, 0.5, 1.0, 0.5, 1.0, 0.5, 1.0, 0.5, 1.0, 1.0, 1.0, 1.0, 1.0, 1.0, 1.0, 1.0, 1.0, 0.5, 0.5, 0.5, 0.5, 0.5, 1.0, 0.5, 1.0, 0.5, 1.0, 0.5, 1.0, 1.0, 1.0, 1.0, 1.0, 1.0, 1.0, 1.0, 1.0, 0.5, 0.5, 0.5, 0.5, 0.5, 0.5, 0.5, 0.5, 1.0, 1.0, 1.0, 1.0, 0.5, 0.5, 0.5, 0.5, 0.5, 0.5, 0.5, 0.5, 1.0, 1.0, 1.0, 1.0, 0.5, 0.5, 0.5, 0.5]): _vg.add([_i], _w, 'REPLACE')
_vg = ob_plane.vertex_groups.new(name='Bone.009')
for _i, _w in zip([24, 25, 26, 27, 28, 29, 30, 31, 80, 81, 82, 83, 84, 85, 86, 87, 193, 200, 203, 206, 241, 242, 243, 244, 333, 334, 335, 336, 337, 338, 339, 340, 341, 342, 343, 344, 469, 470, 471, 472, 473, 474, 475, 476, 477, 478, 479, 480, 514, 530, 568, 569, 570, 571, 572, 573, 574, 575, 644, 645, 646, 647, 648, 649, 650, 651], [1.0, 1.0, 1.0, 1.0, 1.0, 1.0, 1.0, 1.0, 1.0, 1.0, 1.0, 1.0, 1.0, 1.0, 1.0, 1.0, 1.0, 1.0, 1.0, 1.0, 1.0, 1.0, 1.0, 1.0, 0.5, 1.0, 0.5, 1.0, 0.5, 1.0, 0.5, 1.0, 1.0, 1.0, 1.0, 1.0, 0.5, 1.0, 0.5, 1.0, 0.5, 1.0, 0.5, 1.0, 1.0, 1.0, 1.0, 1.0, 1.0, 1.0, 0.5, 0.5, 0.5, 0.5, 1.0, 1.0, 1.0, 1.0, 0.5, 0.5, 0.5, 0.5, 1.0, 1.0, 1.0, 1.0]): _vg.add([_i], _w, 'REPLACE')
_vg = ob_plane.vertex_groups.new(name='Bone.010')
for _i, _w in zip([32, 33, 34, 35, 201, 202, 204, 205, 207, 215, 217, 218, 365, 366, 367, 368, 510, 528, 531, 532, 588, 589, 590, 591], [1.0, 1.0, 1.0, 1.0, 0.5, 1.0, 0.5, 1.0, 0.5, 0.5, 1.0, 1.0, 0.5, 0.5, 0.5, 0.5, 0.5, 0.5, 0.5, 0.5, 0.5, 0.5, 0.5, 0.5]): _vg.add([_i], _w, 'REPLACE')
_vg = ob_plane.vertex_groups.new(name='Bone.014')
for _i, _w in zip([32, 33, 34, 35, 48, 49, 50, 51, 201, 202, 204, 205, 207, 215, 217, 218, 349, 351, 352, 354, 355, 357, 358, 360, 365, 366, 367, 368, 510, 528, 531, 532, 580, 581, 582, 583, 588, 589, 590, 591], [1.0, 1.0, 1.0, 1.0, 1.0, 1.0, 1.0, 1.0, 0.5, 1.0, 0.5, 1.0, 0.5, 0.5, 1.0, 1.0, 0.5, 0.5, 1.0, 0.5, 1.0, 0.5, 1.0, 1.0, 1.0, 1.0, 1.0, 1.0, 0.5, 0.5, 0.5, 0.5, 0.5, 0.5, 0.5, 0.5, 1.0, 1.0, 1.0, 1.0]): _vg.add([_i], _w, 'REPLACE')
_vg = ob_plane.vertex_groups.new(name='Bone.012')
for _i, _w in zip([44, 45, 46, 47, 48, 49, 50, 51, 349, 350, 351, 352, 353, 354, 355, 356, 357, 358, 359, 360, 361, 362, 363, 364, 365, 366, 367, 368, 580, 581, 582, 583, 584, 585, 586, 587, 588, 589, 590, 591], [1.0, 1.0, 1.0, 1.0, 1.0, 1.0, 1.0, 1.0, 1.0, 1.0, 1.0, 1.0, 1.0, 1.0, 1.0, 1.0, 1.0, 1.0, 1.0, 1.0, 0.5, 0.5, 0.5, 0.5, 0.5, 0.5, 0.5, 0.5, 1.0, 1.0, 1.0, 1.0, 0.5, 0.5, 0.5, 0.5, 0.5, 0.5, 0.5, 0.5]): _vg.add([_i], _w, 'REPLACE')
_vg = ob_plane.vertex_groups.new(name='Bone.013')
for _i, _w in zip([36, 37, 38, 39, 44, 45, 46, 47, 233, 234, 235, 236, 349, 350, 351, 353, 354, 356, 357, 359, 361, 362, 363, 364, 516, 580, 581, 582, 583, 584, 585, 586, 587], [1.0, 1.0, 1.0, 1.0, 1.0, 1.0, 1.0, 1.0, 1.0, 1.0, 1.0, 1.0, 0.5, 1.0, 0.5, 1.0, 0.5, 1.0, 0.5, 1.0, 1.0, 1.0, 1.0, 1.0, 1.0, 0.5, 0.5, 0.5, 0.5, 1.0, 1.0, 1.0, 1.0]): _vg.add([_i], _w, 'REPLACE')
_vg = ob_plane.vertex_groups.new(name='Bone.02.R')
for _i, _w in zip([8, 9, 10, 11, 52, 53, 54, 55, 96, 97, 98, 99, 123, 126, 212, 213, 216, 220, 261, 262, 263, 264, 265, 266, 267, 268, 269, 270, 271, 272, 273, 274, 275, 276, 374, 376, 377, 378, 379, 380, 493, 526, 533, 534, 535, 536, 537, 538, 539, 596, 597, 598, 599], [0.9948, 0.9942, 0.9945, 0.9954, 0.259, 0.2241, 0.2227, 0.459, 0.9563, 0.95, 0.9525, 0.9639, 0.005444, 0.02214, 0.9958, 0.9957, 0.9961, 0.9964, 0.8142, 0.9534, 0.7937, 0.2257, 0.952, 0.8, 0.2202, 0.9584, 0.854, 0.2505, 0.9648, 0.462, 0.9882, 0.9865, 0.9872, 0.9899, 0.002821, 0.02147, 0.08474, 0.07096, 0.07069, 0.1254, 0.8026, 0.9959, 0.7987, 0.8191, 0.8568, 0.9877, 0.9873, 0.9891, 0.9903, 0.07171, 0.06885, 0.08095, 0.1251]): _vg.add([_i], _w, 'REPLACE')
_vg = ob_plane.vertex_groups.new(name='Bone.14.R')
for _i, _w in zip([4, 5, 6, 7, 52, 53, 54, 55, 96, 97, 98, 99, 123, 124, 125, 126, 253, 254, 255, 256, 257, 258, 259, 260, 261, 262, 263, 264, 265, 266, 267, 268, 269, 270, 271, 272, 369, 370, 371, 372, 373, 374, 375, 376, 377, 378, 379, 380, 493, 494, 500, 501, 506, 533, 534, 535, 592, 593, 594, 595, 596, 597, 598, 599], [0.1971, 0.2215, 0.2112, 0.1865, 0.735, 0.7681, 0.7703, 0.5372, 0.03672, 0.04897, 0.04415, 0.02167, 0.9058, 0.8985, 0.9032, 0.9016, 0.0366, 0.2095, 0.05099, 0.2185, 0.0393, 0.1949, 0.02538, 0.1835, 0.1843, 0.04231, 0.2043, 0.7674, 0.04501, 0.1983, 0.7724, 0.03255, 0.145, 0.7439, 0.01982, 0.5343, 0.7758, 0.9052, 0.7585, 0.9013, 0.7654, 0.9086, 0.7812, 0.9036, 0.8942, 0.9034, 0.9057, 0.8557, 0.1956, 0.02595, 0.02858, 0.04612, 0.04486, 0.1994, 0.1795, 0.1422, 0.77, 0.7624, 0.7789, 0.7851, 0.9054, 0.9064, 0.8988, 0.8565]): _vg.add([_i], _w, 'REPLACE')
_vg = ob_plane.vertex_groups.new(name='Bone.01.R')
for _i, _w in zip([0, 1, 2, 3, 4, 5, 6, 7, 92, 93, 94, 95, 123, 124, 125, 126, 171, 172, 174, 184, 185, 186, 187, 188, 190, 245, 246, 247, 248, 249, 250, 251, 252, 253, 254, 255, 256, 257, 258, 259, 260, 369, 370, 371, 372, 373, 374, 375, 376, 378, 494, 496, 498, 500, 501, 504, 505, 506, 507, 508, 509, 511, 512, 513, 592, 593, 594, 595], [0.1098, 0.1194, 0.4729, 0.4258, 0.7988, 0.774, 0.7859, 0.8105, 0.9483, 0.9492, 0.9811, 0.9746, 0.06637, 0.07736, 0.07303, 0.06231, 0.2754, 0.003385, 0.08721, 0.07685, 0.09616, 0.2529, 0.4695, 0.4632, 0.1081, 0.816, 0.9382, 0.8364, 0.9696, 0.9345, 0.9835, 0.8949, 0.9623, 0.9475, 0.786, 0.9395, 0.778, 0.9522, 0.8024, 0.9582, 0.8131, 0.2153, 0.07063, 0.2329, 0.07541, 0.2267, 0.06496, 0.2087, 0.0606, 0.00124, 0.9557, 0.05897, 0.00173, 0.958, 0.9466, 0.003284, 0.1451, 0.9415, 0.08591, 0.1757, 0.8569, 0.941, 0.9008, 0.7799, 0.2216, 0.2295, 0.2129, 0.205]): _vg.add([_i], _w, 'REPLACE')
_vg = ob_plane.vertex_groups.new(name='Bone.00.R')
for _i, _w in zip([0, 1, 2, 3, 58, 92, 93, 166, 169, 170, 171, 172, 173, 174, 184, 185, 186, 187, 188, 190, 245, 246, 247, 249, 251, 252, 495, 496, 497, 498, 504, 505, 507, 508, 509, 511, 512, 513], [0.7838, 0.8018, 0.4571, 0.4518, 0.06296, 0.02572, 0.02311, 0.007527, 0.1036, 0.3622, 0.6715, 0.6461, 0.1076, 0.178, 0.1212, 0.1234, 0.6192, 0.4415, 0.4794, 0.1707, 0.1626, 0.04418, 0.1477, 0.05686, 0.0866, 0.002992, 0.07409, 0.7708, 0.1323, 0.07829, 0.07082, 0.1946, 0.1128, 0.3136, 0.1217, 0.04768, 0.08866, 0.2015]): _vg.add([_i], _w, 'REPLACE')
_vg = ob_plane.vertex_groups.new(name='Bone.03.L')
for _i, _w in zip([12, 13, 14, 15, 32, 35, 100, 101, 102, 103, 108, 109, 110, 111, 120, 158, 159, 160, 165, 178, 191, 194, 195, 196, 197, 198, 199, 201, 209, 210, 211, 214, 215, 217, 219, 221, 222, 223, 224, 277, 278, 279, 280, 281, 282, 283, 284, 299, 301, 303, 304, 305, 306, 307, 308, 510, 520, 521, 522, 523, 524, 525, 531, 540, 541, 542, 543, 552, 553, 554, 555, 591], [0.5915, 0.2992, 0.4733, 0.5002, 0.07303, 0.04537, 0.175, 0.5283, 0.7098, 0.7009, 0.05438, 0.02824, 0.006403, 0.007938, 0.1133, 0.6361, 0.8464, 0.8658, 0.0002616, 0.8287, 0.3817, 0.04325, 0.1115, 0.8347, 0.01167, 0.6298, 0.07318, 0.2006, 0.01766, 0.1069, 0.6954, 0.6967, 0.193, 0.09593, 0.5496, 0.488, 0.7549, 0.8587, 0.8174, 0.6904, 0.5279, 0.5691, 0.2986, 0.8036, 0.4966, 0.8369, 0.5072, 0.05477, 0.008239, 0.0006283, 0.02779, 0.1952, 0.1191, 0.1138, 0.1162, 0.04009, 0.3207, 0.722, 0.8104, 0.1476, 0.1048, 0.7988, 0.2826, 0.5885, 0.7019, 0.8419, 0.786, 0.1875, 0.09774, 0.1066, 0.1444, 0.007373]): _vg.add([_i], _w, 'REPLACE')
_vg = ob_plane.vertex_groups.new(name='Bone.05.L')
for _i, _w in zip([12, 13, 14, 15, 16, 17, 18, 19, 101, 104, 105, 106, 107, 108, 109, 110, 111, 158, 159, 160, 178, 191, 196, 198, 219, 221, 222, 223, 224, 277, 278, 279, 280, 281, 282, 283, 284, 285, 286, 287, 288, 289, 290, 291, 292, 293, 294, 295, 296, 297, 298, 299, 300, 301, 302, 303, 304, 305, 306, 307, 308, 329, 330, 331, 332, 520, 521, 522, 525, 540, 541, 542, 543, 544, 545, 546, 547, 548, 549, 550, 551, 552, 553, 554, 555, 564, 565, 566, 567], [0.3454, 0.6282, 0.5185, 0.4949, 0.2401, 0.216, 0.2108, 0.4655, 0.1426, 0.9523, 0.9408, 0.9467, 0.9637, 0.9359, 0.9488, 0.9672, 0.9678, 0.09023, 0.07317, 0.05284, 0.04147, 0.07905, 0.01374, 0.01865, 0.06554, 0.1137, 0.1131, 0.05024, 0.07539, 0.1615, 0.3739, 0.2617, 0.6734, 0.1618, 0.4995, 0.1328, 0.4779, 0.8257, 0.2095, 0.7934, 0.9455, 0.2122, 0.8036, 0.9433, 0.2333, 0.8695, 0.9557, 0.4675, 0.9638, 0.9726, 0.9716, 0.932, 0.9789, 0.9635, 0.9828, 0.9715, 0.9561, 0.7819, 0.8537, 0.882, 0.8811, 0.05312, 0.04471, 0.04215, 0.07926, 0.07244, 0.07674, 0.01069, 0.04992, 0.1898, 0.2314, 0.1287, 0.162, 0.8057, 0.7968, 0.8286, 0.8718, 0.9697, 0.9763, 0.9823, 0.9799, 0.7778, 0.8906, 0.8913, 0.848, 0.04132, 0.04184, 0.05034, 0.07778]): _vg.add([_i], _w, 'REPLACE')
_vg = ob_plane.vertex_groups.new(name='Bone.06.L')
for _i, _w in zip([16, 17, 18, 19, 20, 21, 22, 23, 104, 105, 106, 107, 112, 113, 114, 115, 116, 117, 118, 119, 285, 286, 287, 288, 289, 290, 291, 292, 293, 294, 295, 296, 309, 310, 311, 312, 313, 314, 315, 316, 317, 318, 319, 320, 321, 322, 323, 324, 325, 326, 327, 328, 329, 330, 331, 332, 333, 335, 337, 339, 544, 545, 546, 547, 556, 557, 558, 559, 560, 561, 562, 563, 564, 565, 566, 567, 568, 569, 570, 571], [0.7597, 0.7836, 0.789, 0.5344, 0.1876, 0.2047, 0.1778, 0.1613, 0.03741, 0.05556, 0.0511, 0.01841, 0.9634, 0.9609, 0.9642, 0.9667, 0.9887, 0.9895, 0.9898, 0.986, 0.1733, 0.7902, 0.2056, 0.05021, 0.7875, 0.1958, 0.05402, 0.7665, 0.1299, 0.03493, 0.5324, 0.01666, 0.8216, 0.1997, 0.8132, 0.9624, 0.1925, 0.8258, 0.963, 0.1627, 0.8345, 0.9669, 0.1689, 0.9664, 0.9914, 0.991, 0.9899, 0.9916, 0.9899, 0.9917, 0.9894, 0.9864, 0.9466, 0.9523, 0.9537, 0.9205, 0.05115, 0.05885, 0.03553, 0.0236, 0.1932, 0.2025, 0.1709, 0.1275, 0.818, 0.8213, 0.8357, 0.8328, 0.9914, 0.9914, 0.9921, 0.9917, 0.954, 0.9538, 0.9494, 0.922, 0.05746, 0.05121, 0.02327, 0.03365]): _vg.add([_i], _w, 'REPLACE')
_vg = ob_plane.vertex_groups.new(name='Bone.07.L')
for _i, _w in zip([20, 21, 22, 23, 24, 25, 26, 27, 28, 29, 30, 31, 112, 113, 114, 115, 193, 200, 203, 206, 309, 310, 311, 312, 313, 314, 315, 316, 317, 318, 319, 320, 333, 334, 335, 336, 337, 338, 339, 340, 341, 342, 343, 344, 530, 556, 557, 558, 559, 568, 569, 570, 571, 572, 573, 574, 575], [0.7929, 0.7729, 0.7954, 0.8153, 0.7307, 0.7224, 0.521, 0.5228, 0.1111, 0.1133, 0.07895, 0.07796, 0.02067, 0.02547, 0.01876, 0.01407, 0.08554, 0.07328, 0.05374, 0.07054, 0.174, 0.7797, 0.1816, 0.02261, 0.7848, 0.1687, 0.02134, 0.8125, 0.1609, 0.01357, 0.8127, 0.01485, 0.8703, 0.7279, 0.8575, 0.7068, 0.8326, 0.5022, 0.8444, 0.7172, 0.2545, 0.2573, 0.1782, 0.1754, 0.07247, 0.1772, 0.1736, 0.1594, 0.1632, 0.8634, 0.86, 0.8386, 0.8768, 0.2525, 0.2256, 0.1556, 0.221]): _vg.add([_i], _w, 'REPLACE')
_vg = ob_plane.vertex_groups.new(name='Bone.08.L')
for _i, _w in zip([22, 24, 25, 26, 27, 28, 29, 30, 31, 193, 200, 203, 206, 333, 334, 335, 336, 337, 338, 339, 340, 341, 342, 343, 344, 530, 568, 569, 570, 571, 572, 573, 574, 575], [0.003552, 0.2526, 0.258, 0.47, 0.4699, 0.8864, 0.8839, 0.9196, 0.9207, 0.9124, 0.9251, 0.9453, 0.9281, 0.07855, 0.2527, 0.0836, 0.2776, 0.1246, 0.4911, 0.1188, 0.2706, 0.7397, 0.736, 0.8185, 0.822, 0.926, 0.07914, 0.08878, 0.1248, 0.08137, 0.741, 0.7694, 0.8421, 0.775]): _vg.add([_i], _w, 'REPLACE')
_vg = ob_plane.vertex_groups.new(name='Bone.13.R')
for _i, _w in zip([32, 33, 34, 35, 48, 49, 50, 51, 102, 103, 136, 137, 199, 201, 202, 204, 205, 207, 208, 210, 214, 215, 217, 218, 349, 351, 352, 355, 358, 360, 365, 366, 367, 368, 510, 517, 522, 528, 531, 532, 580, 588, 589, 590, 591], [0.5082, 0.499, 0.3718, 0.3756, 0.09858, 0.09378, 0.05182, 0.05482, 0.05109, 0.02588, 0.02626, 0.04665, 0.04485, 0.2202, 0.5558, 0.2087, 0.467, 0.1527, 0.0725, 0.03024, 0.07481, 0.1502, 0.4851, 0.375, 0.02009, 0.02183, 0.3086, 0.0615, 0.05148, 0.06612, 0.169, 0.1646, 0.1441, 0.1502, 0.1334, 0.02689, 0.02923, 0.1922, 0.2072, 0.2005, 0.07649, 0.1981, 0.1632, 0.1451, 0.1718]): _vg.add([_i], _w, 'REPLACE')
_vg = ob_plane.vertex_groups.new(name='Bone.03.R')
for _i, _w in zip([33, 34, 68, 69, 70, 71, 121, 122, 135, 136, 137, 142, 143, 144, 145, 161, 162, 163, 165, 189, 194, 197, 199, 204, 205, 207, 208, 209, 210, 211, 225, 226, 227, 228, 229, 230, 231, 232, 413, 414, 415, 416, 417, 418, 419, 420, 435, 437, 439, 440, 441, 442, 443, 444, 510, 517, 518, 519, 523, 524, 528, 529, 532, 589, 616, 617, 618, 619, 628, 629, 630, 631], [0.06468, 0.05249, 0.6024, 0.3251, 0.4971, 0.5175, 0.1192, 0.138, 0.5954, 0.7015, 0.7152, 0.06407, 0.03004, 0.00479, 0.02619, 0.863, 0.8654, 0.5039, 0.6379, 0.09965, 0.03514, 0.008602, 0.06911, 0.1825, 0.09473, 0.2079, 0.6987, 0.6824, 0.111, 0.01789, 0.8384, 0.4005, 0.837, 0.4012, 0.8637, 0.8127, 0.4628, 0.7898, 0.6836, 0.5229, 0.5643, 0.4735, 0.8332, 0.501, 0.8315, 0.6637, 0.05842, 0.0145, 0.005384, 0.05377, 0.214, 0.1266, 0.1127, 0.1408, 0.03047, 0.8129, 0.7704, 0.3146, 0.143, 0.1074, 0.004681, 0.7689, 0.2827, 0.007763, 0.5807, 0.7552, 0.8466, 0.8163, 0.1939, 0.1249, 0.1117, 0.195]): _vg.add([_i], _w, 'REPLACE')
_vg = ob_plane.vertex_groups.new(name='Bone.05.R')
for _i, _w in zip([68, 69, 70, 71, 72, 73, 74, 75, 122, 135, 138, 139, 140, 141, 142, 143, 144, 145, 161, 162, 163, 209, 225, 226, 227, 228, 229, 230, 231, 232, 413, 414, 415, 416, 417, 418, 419, 420, 421, 422, 423, 424, 425, 426, 427, 428, 429, 430, 431, 432, 433, 434, 435, 436, 437, 438, 439, 440, 441, 442, 443, 444, 465, 466, 467, 468, 517, 518, 519, 529, 616, 617, 618, 619, 620, 621, 622, 623, 624, 625, 626, 627, 628, 629, 630, 631, 640, 641, 642, 643], [0.3224, 0.6001, 0.4975, 0.4745, 0.2158, 0.2399, 0.4658, 0.2111, 0.009919, 0.0827, 0.9393, 0.9527, 0.9639, 0.9459, 0.9237, 0.9493, 0.9693, 0.9572, 0.05373, 0.05453, 0.1283, 0.005032, 0.01682, 0.0431, 0.01509, 0.08917, 0.04212, 0.05873, 0.111, 0.09449, 0.1448, 0.3717, 0.2487, 0.5082, 0.1357, 0.4951, 0.134, 0.309, 0.793, 0.2093, 0.8256, 0.9451, 0.4672, 0.8698, 0.9641, 0.2333, 0.8037, 0.9555, 0.2123, 0.9418, 0.9654, 0.9751, 0.9274, 0.9833, 0.9626, 0.9759, 0.9691, 0.9387, 0.7584, 0.8467, 0.8844, 0.8549, 0.04463, 0.05239, 0.07895, 0.04269, 0.005249, 0.03202, 0.06865, 0.06349, 0.1848, 0.1843, 0.124, 0.1184, 0.8054, 0.8716, 0.8287, 0.7964, 0.9682, 0.9816, 0.9815, 0.9702, 0.7683, 0.8665, 0.8861, 0.7933, 0.0408, 0.07801, 0.05107, 0.04184]): _vg.add([_i], _w, 'REPLACE')
_vg = ob_plane.vertex_groups.new(name='Bone.06.R')
for _i, _w in zip([72, 73, 74, 75, 76, 77, 78, 79, 138, 139, 140, 141, 146, 147, 148, 149, 150, 151, 152, 153, 421, 422, 423, 424, 425, 426, 427, 428, 429, 430, 431, 432, 445, 446, 447, 448, 449, 450, 451, 452, 453, 454, 455, 456, 457, 458, 459, 460, 461, 462, 463, 464, 465, 466, 467, 468, 469, 471, 473, 475, 620, 621, 622, 623, 632, 633, 634, 635, 636, 637, 638, 639, 640, 641, 642, 643, 644, 645, 646, 647], [0.7838, 0.7599, 0.5341, 0.7887, 0.2049, 0.1878, 0.1613, 0.1772, 0.0556, 0.03751, 0.01807, 0.0511, 0.9609, 0.9634, 0.9667, 0.9642, 0.9895, 0.9888, 0.9861, 0.9897, 0.2056, 0.7904, 0.1735, 0.05025, 0.5327, 0.1297, 0.01694, 0.7666, 0.1955, 0.03477, 0.7873, 0.05405, 0.8131, 0.1999, 0.8219, 0.9624, 0.1691, 0.8345, 0.9663, 0.1622, 0.8256, 0.967, 0.1928, 0.963, 0.991, 0.9914, 0.99, 0.9917, 0.9863, 0.9916, 0.9892, 0.9899, 0.9523, 0.9474, 0.9208, 0.9534, 0.05893, 0.05127, 0.02372, 0.03502, 0.1934, 0.1278, 0.1707, 0.2025, 0.8185, 0.8328, 0.8357, 0.821, 0.9914, 0.9917, 0.9921, 0.9914, 0.9543, 0.9218, 0.9487, 0.9538, 0.0575, 0.03387, 0.02306, 0.05124]): _vg.add([_i], _w, 'REPLACE')
_vg = ob_plane.vertex_groups.new(name='Bone.07.R')
for _i, _w in zip([76, 77, 78, 79, 80, 81, 82, 83, 84, 85, 86, 87, 146, 147, 148, 149, 241, 242, 243, 244, 445, 446, 447, 448, 449, 450, 451, 452, 453, 454, 455, 456, 469, 470, 471, 472, 473, 474, 475, 476, 477, 478, 479, 480, 514, 632, 633, 634, 635, 644, 645, 646, 647, 648, 649, 650, 651], [0.7727, 0.7926, 0.8155, 0.796, 0.7225, 0.7311, 0.5229, 0.5209, 0.1134, 0.111, 0.07676, 0.0802, 0.02548, 0.02065, 0.0141, 0.01874, 0.07311, 0.05378, 0.07068, 0.08555, 0.1816, 0.7795, 0.1737, 0.02256, 0.8123, 0.161, 0.01493, 0.813, 0.1689, 0.0135, 0.7847, 0.02134, 0.8577, 0.7284, 0.87, 0.7172, 0.8448, 0.5022, 0.8326, 0.7069, 0.2574, 0.2545, 0.1748, 0.1789, 0.07245, 0.1767, 0.1632, 0.1594, 0.1739, 0.8634, 0.8761, 0.8388, 0.8606, 0.2526, 0.2209, 0.1557, 0.2255]): _vg.add([_i], _w, 'REPLACE')
_vg = ob_plane.vertex_groups.new(name='Bone.08.R')
for _i, _w in zip([79, 80, 81, 82, 83, 84, 85, 86, 87, 241, 242, 243, 244, 469, 470, 471, 472, 473, 474, 475, 476, 477, 478, 479, 480, 514, 644, 645, 646, 647, 648, 649, 650, 651], [0.003609, 0.2578, 0.2522, 0.4697, 0.4702, 0.8837, 0.8865, 0.922, 0.9183, 0.9253, 0.9453, 0.9279, 0.9124, 0.08337, 0.2523, 0.0787, 0.2705, 0.1184, 0.4911, 0.1249, 0.2775, 0.7358, 0.7398, 0.8225, 0.8179, 0.926, 0.0791, 0.08198, 0.1247, 0.08819, 0.7409, 0.7751, 0.842, 0.7694]): _vg.add([_i], _w, 'REPLACE')
_vg = ob_plane.vertex_groups.new(name='Bone.02.L')
for _i, _w in zip([64, 65, 66, 67, 88, 89, 90, 91, 131, 132, 133, 134, 154, 155, 157, 237, 238, 239, 240, 397, 398, 399, 400, 401, 402, 403, 404, 405, 406, 407, 408, 409, 410, 411, 412, 483, 485, 488, 489, 490, 491, 492, 515, 608, 609, 610, 611, 612, 613, 614, 615, 656, 657, 658, 659], [0.9955, 0.9955, 0.9945, 0.9944, 0.4635, 0.4632, 0.2284, 0.229, 0.9644, 0.9645, 0.9517, 0.9518, 0.02755, 0.02587, 0.0008466, 0.9961, 0.9967, 0.9961, 0.9957, 0.8553, 0.4873, 0.8557, 0.9682, 0.2566, 0.7984, 0.9578, 0.2236, 0.7983, 0.9521, 0.2571, 0.9578, 0.9901, 0.9901, 0.987, 0.987, 0.03006, 0.005513, 0.007185, 0.1301, 0.1294, 0.07349, 0.07396, 0.9961, 0.8687, 0.8177, 0.7989, 0.8178, 0.9913, 0.9889, 0.9874, 0.9889, 0.137, 0.08411, 0.07077, 0.08482]): _vg.add([_i], _w, 'REPLACE')
_vg = ob_plane.vertex_groups.new(name='Bone.14.L')
for _i, _w in zip([60, 61, 62, 63, 88, 89, 90, 91, 131, 132, 133, 134, 154, 155, 156, 157, 389, 390, 391, 392, 393, 394, 395, 396, 397, 398, 399, 400, 401, 402, 403, 404, 405, 406, 407, 408, 481, 482, 483, 484, 485, 486, 487, 488, 489, 490, 491, 492, 604, 605, 606, 607, 608, 609, 610, 611, 652, 653, 654, 655, 656, 657, 658, 659], [0.1949, 0.1869, 0.2131, 0.2205, 0.5324, 0.5329, 0.7644, 0.7634, 0.02069, 0.02044, 0.04564, 0.04558, 0.8951, 0.8995, 0.9016, 0.8973, 0.02862, 0.028, 0.1825, 0.04862, 0.1965, 0.04806, 0.2192, 0.2074, 0.1435, 0.5093, 0.1432, 0.0131, 0.7376, 0.1998, 0.03381, 0.7689, 0.1997, 0.04488, 0.7366, 0.03366, 0.773, 0.7806, 0.8994, 0.7652, 0.9069, 0.7579, 0.9003, 0.901, 0.8497, 0.8516, 0.9025, 0.9006, 0.02281, 0.03594, 0.05009, 0.03645, 0.1304, 0.1808, 0.1992, 0.1806, 0.7837, 0.7786, 0.7622, 0.7684, 0.8448, 0.8953, 0.9043, 0.8928]): _vg.add([_i], _w, 'REPLACE')
_vg = ob_plane.vertex_groups.new(name='Bone.01.L')
for _i, _w in zip([56, 57, 58, 59, 60, 61, 62, 63, 127, 128, 129, 130, 154, 155, 156, 157, 164, 166, 167, 168, 169, 172, 177, 180, 181, 381, 382, 383, 384, 385, 386, 387, 388, 389, 390, 391, 392, 393, 394, 395, 396, 481, 482, 483, 484, 485, 486, 487, 488, 492, 495, 497, 502, 527, 600, 601, 602, 603, 604, 605, 606, 607, 652, 653, 654, 655], [0.4734, 0.1376, 0.1647, 0.1274, 0.8018, 0.8092, 0.7819, 0.7754, 0.9838, 0.9598, 0.9316, 0.9635, 0.06603, 0.06244, 0.07324, 0.07715, 0.4584, 0.2267, 0.4597, 0.2881, 0.0009164, 0.003331, 0.03788, 0.1008, 0.07193, 0.9414, 0.8574, 0.977, 0.7656, 0.9367, 0.8723, 0.945, 0.9804, 0.9579, 0.9538, 0.8142, 0.9379, 0.7991, 0.9443, 0.7761, 0.7893, 0.2157, 0.2086, 0.06051, 0.2259, 0.0652, 0.2331, 0.07542, 0.07029, 0.0007319, 0.0613, 0.05496, 0.1466, 0.08565, 0.9117, 0.7752, 0.8095, 0.9395, 0.9596, 0.9457, 0.9396, 0.9533, 0.2052, 0.2123, 0.229, 0.2221]): _vg.add([_i], _w, 'REPLACE')
_vg = ob_plane.vertex_groups.new(name='Bone.00.L')
for _i, _w in zip([56, 57, 58, 59, 128, 129, 164, 166, 167, 168, 169, 170, 172, 173, 175, 177, 180, 181, 183, 381, 382, 384, 385, 386, 387, 495, 496, 497, 498, 502, 504, 527, 600, 601, 602, 603], [0.4461, 0.6673, 0.7181, 0.7197, 0.005399, 0.04978, 0.4778, 0.6981, 0.4522, 0.6307, 0.1947, 0.347, 0.2333, 0.2037, 0.05332, 0.1135, 0.1379, 0.1396, 0.05019, 0.04899, 0.1168, 0.2016, 0.0471, 0.1113, 0.02845, 0.6888, 0.09421, 0.6463, 0.04767, 0.2108, 0.0517, 0.1188, 0.07305, 0.2013, 0.1689, 0.05237]): _vg.add([_i], _w, 'REPLACE')
_m = ob_plane.modifiers.new('Armature', 'ARMATURE')
_m.object = ob_armature
ob_armature.location = (2.147e-33, 0.04355, 0.6)
ob_armature.rotation_euler = (0.02321, 5.154e-18, 5.981e-20)
ob_armature.scale = (0.3732, 0.3732, 0.3732)
ob_armature.show_in_front = True

# ---- collection membership
col_collection.objects.link(ob_plane)
col_collection.objects.link(ob_armature)

# ---- scene / render settings (as saved in the file)
scene.frame_start = 1; scene.frame_end = 250; scene.frame_set(1)
scene.render.engine = 'BLENDER_EEVEE_NEXT'
scene.cycles.sampling_pattern = 'TABULATED_SOBOL'
scene.cycles.use_light_tree = False
scene.view_settings.view_transform = 'Filmic'
bpy.context.view_layer.update()

# ---- added for rendering (the .blend has no active camera and no usable light): camera, sun
cam_auto = bpy.data.cameras.new('AutoCamera')
cam_auto.lens = 50.0
cam_auto.sensor_width = 36.0
cam_auto.clip_end = 1000.0
ob_auto_camera = bpy.data.objects.new('AutoCamera', cam_auto)
scene.collection.objects.link(ob_auto_camera)
ob_auto_camera.location = (2.27989, -2.7546, 2.82188)
ob_auto_camera.rotation_euler = (1.09748, -7.21219e-08, 0.694738)
scene.camera = ob_auto_camera
light_auto_sun = bpy.data.lights.new('AutoSun', 'SUN')
light_auto_sun.energy = 3.0
light_auto_sun.angle = 0.0523599
ob_auto_sun = bpy.data.objects.new('AutoSun', light_auto_sun)
scene.collection.objects.link(ob_auto_sun)
ob_auto_sun.rotation_euler = (0.872665, 0.174533, 0.523599)
bpy.context.view_layer.update()
